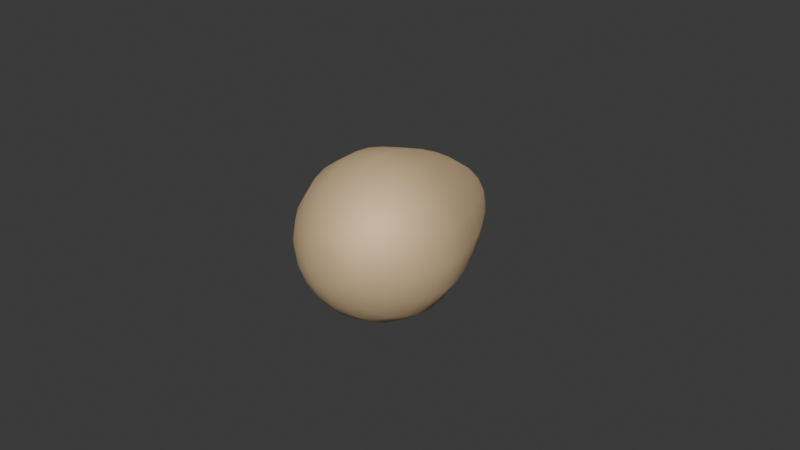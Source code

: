 # Source: Egg.blend  (saved by Blender 4.3.34; exported with 4.5.12 LTS)
import bpy
from mathutils import Matrix  # noqa: F401  (used for matrix-valued properties, if any)

bpy.ops.wm.read_factory_settings(use_empty=True)
scene = bpy.context.scene
scene.name = 'Scene'

# ---- collections
col_collection = bpy.data.collections.new('Collection'); scene.collection.children.link(col_collection)

# ---- materials (node trees are filled in below, after node groups)
mat_egg_material = bpy.data.materials.new('Egg Material')
mat_egg_material.diffuse_color = (0.872, 0.6424, 0.3761, 1.0)
mat_egg_material.roughness = 0.7488
mat_egg_material.specular_intensity = 1.0
mat_egg_material.metallic = 0.5

# ---- material node trees
mat_egg_material.use_nodes = True; mat_egg_material.node_tree.nodes.clear()
_N = mat_egg_material.node_tree.nodes; _L = mat_egg_material.node_tree.links
n0 = _N.new('ShaderNodeBsdfPrincipled'); n0.name = 'Principled BSDF'; n0.location = (10, 300)
n0.inputs[0].default_value = (0.872, 0.6424, 0.3761, 1.0)
n0.inputs[1].default_value = 0.5
n0.inputs[2].default_value = 0.7488
n0.inputs[13].default_value = 1.0
n0.inputs[27].default_value = (0.0, 0.0, 0.0, 1.0)
n0.inputs[28].default_value = 1.0
n1 = _N.new('ShaderNodeOutputMaterial'); n1.name = 'Material Output'; n1.location = (300, 300)
n2 = _N.new('ShaderNodeNormalMap'); n2.name = 'Normal Map'; n2.location = (-300, -300)
n2.label = 'Normal/Map'
_L.new(n0.outputs[0], n1.inputs[0])
_L.new(n2.outputs[0], n0.inputs[5])
n1.is_active_output = True

# ---- world
world_world = bpy.data.worlds.new('World'); scene.world = world_world
world_world.use_nodes = True; world_world.node_tree.nodes.clear()
_N = world_world.node_tree.nodes; _L = world_world.node_tree.links
n0 = _N.new('ShaderNodeOutputWorld'); n0.name = 'World Output'; n0.location = (300, 300)
n1 = _N.new('ShaderNodeBackground'); n1.name = 'Background'; n1.location = (10, 300)
n1.inputs[0].default_value = (0.05088, 0.05088, 0.05088, 1.0)
_L.new(n1.outputs[0], n0.inputs[0])
n0.is_active_output = True
world_world.color = (0.05088, 0.05088, 0.05088)
world_world.sun_shadow_jitter_overblur = 0.0

# ---- meshes
me_mesh = bpy.data.meshes.new('Mesh')
me_mesh.from_pydata([(0.006982, -0.02527, -0.006982), (-2.592e-11, -0.02527, -0.009874), (-0.006982, -0.02527, -0.006982), (-0.009874, -0.02527, 3.039e-09), (-0.006982, -0.02527, 0.006982), (3.889e-11, -0.02527, 0.009874), (0.006982, -0.02527, 0.006982), (0.009874, -0.02527, 2.987e-09), (0.01265, -0.01951, -0.01265), (0.0, -0.01951, -0.01789), (-0.01265, -0.01951, -0.01265), (-0.01789, -0.01951, 2.326e-09), (-0.01265, -0.01951, 0.01265), (1.296e-10, -0.01951, 0.01789), (0.01265, -0.01951, 0.01265), (0.01789, -0.01951, 2.559e-09), (0.01653, -0.01091, -0.01653), (0.0, -0.01091, -0.02338), (-0.01653, -0.01091, -0.01653), (-0.02338, -0.01091, 1.301e-09), (-0.01653, -0.01091, 0.01653), (2.333e-10, -0.01091, 0.02338), (0.01653, -0.01091, 0.01653), (0.02338, -0.01091, 1.534e-09), (0.01789, -0.0009335, -0.01789), (0.0, -0.0009335, -0.02531), (-0.01789, -0.0009335, -0.01789), (-0.02531, -0.0009335, 1.113e-10), (-0.01789, -0.0009335, 0.01789), (2.592e-11, -0.0009335, 0.02531), (0.01789, -0.0009335, 0.01789), (0.02531, -0.0009335, 1.372e-10), (0.01653, 0.00957, -0.01653), (0.0, 0.00957, -0.02338), (-0.01653, 0.00957, -0.01653), (-0.02338, 0.00957, -1.141e-09), (-0.01653, 0.00957, 0.01653), (3.37e-10, 0.00957, 0.02338), (0.01653, 0.00957, 0.01653), (0.02338, 0.00957, -9.205e-10), (0.01265, 0.02303, -0.01265), (0.0, 0.02303, -0.01789), (-0.01265, 0.02303, -0.01265), (-0.01789, 0.02303, -2.746e-09), (-0.01265, 0.02303, 0.01265), (1.037e-10, 0.02303, 0.01789), (0.01265, 0.02303, 0.01265), (0.01789, 0.02303, -2.642e-09), (0.007284, 0.03498, -0.007284), (0.0, 0.03498, -0.0103), (-0.007284, 0.03498, -0.007284), (-0.0103, 0.03498, -4.17e-09), (-0.007284, 0.03498, 0.007284), (0.0, 0.03498, 0.0103), (0.007284, 0.03498, 0.007284), (0.0103, 0.03498, -4.17e-09), (3.889e-11, -0.02745, 3.298e-09), (2.592e-11, 0.04096, -4.864e-09), (0.003557, 0.03908, -0.003557), (2.592e-11, 0.03908, -0.005031), (-0.003557, 0.03908, -0.003557), (-0.005031, 0.03908, -4.684e-09), (-0.003557, 0.03908, 0.003557), (-2.592e-11, 0.03908, 0.005031), (0.003557, 0.03908, 0.003557), (0.005031, 0.03908, -4.632e-09), (-0.02153, 0.00957, 0.008919), (3.111e-10, 0.004073, 0.02482), (-0.008919, 0.00957, 0.02153), (0.01755, 0.004073, 0.01755), (0.008919, 0.00957, 0.02153), (0.02482, 0.004073, -1.744e-10), (0.02153, 0.00957, 0.008919), (0.02153, 0.00957, -0.008919), (0.0, 0.01611, -0.02104), (0.006827, 0.02303, -0.01648), (0.01488, 0.01611, -0.01488), (-0.01488, 0.01611, -0.01488), (-0.006827, 0.02303, -0.01648), (-0.02104, 0.01611, -1.92e-09), (-0.01648, 0.02303, -0.006827), (-0.01488, 0.01611, 0.01488), (-0.01648, 0.02303, 0.006827), (1.555e-10, 0.01611, 0.02104), (-0.006827, 0.02303, 0.01648), (0.01488, 0.01611, 0.01488), (0.006827, 0.02303, 0.01648), (0.02104, 0.01611, -1.713e-09), (0.01648, 0.02303, 0.006827), (0.01648, 0.02303, -0.006827), (0.0, 0.0297, -0.01406), (0.00393, 0.03498, -0.009488), (0.00994, 0.0297, -0.00994), (-0.00994, 0.0297, -0.00994), (-0.00393, 0.03498, -0.009488), (-0.01406, 0.0297, -3.541e-09), (-0.009488, 0.03498, -0.00393), (-0.00994, 0.0297, 0.00994), (-0.009488, 0.03498, 0.00393), (5.185e-11, 0.0297, 0.01406), (-0.00393, 0.03498, 0.009488), (0.00994, 0.0297, 0.00994), (0.00393, 0.03498, 0.009488), (0.01406, 0.0297, -3.437e-09), (0.009488, 0.03498, 0.00393), (0.009488, 0.03498, -0.00393), (0.004026, -0.02667, -0.004026), (0.0, -0.02667, -0.005694), (-0.004026, -0.02667, -0.004026), (-0.005694, -0.02667, 3.179e-09), (-0.004026, -0.02667, 0.004026), (0.0, -0.02667, 0.005694), (0.004026, -0.02667, 0.004026), (0.005694, -0.02667, 3.179e-09), (0.001962, 0.03903, -0.004736), (0.0, 0.04014, -0.002847), (0.002013, 0.04014, -0.002013), (-0.001962, 0.03903, -0.004736), (-0.002013, 0.04014, -0.002013), (-0.004736, 0.03903, -0.001962), (-0.002847, 0.04014, -4.785e-09), (-0.004736, 0.03903, 0.001962), (-0.002013, 0.04014, 0.002013), (-0.001962, 0.03903, 0.004736), (0.0, 0.04014, 0.002847), (0.001962, 0.03903, 0.004736), (0.002013, 0.04014, 0.002013), (0.004736, 0.03903, 0.001962), (0.002847, 0.04014, -4.785e-09), (0.004736, 0.03903, -0.001962), (0.0, 0.03773, -0.007404), (0.005236, 0.03773, -0.005236), (-0.005236, 0.03773, -0.005236), (-0.007404, 0.03773, -4.498e-09), (-0.005236, 0.03773, 0.005236), (0.0, 0.03773, 0.007404), (0.005236, 0.03773, 0.005236), (0.007404, 0.03773, -4.498e-09), (0.003851, -0.02523, -0.009298), (0.0, -0.02283, -0.01406), (0.006827, -0.01951, -0.01648), (0.00994, -0.02283, -0.00994), (-0.003851, -0.02523, -0.009298), (-0.00994, -0.02283, -0.00994), (-0.006827, -0.01951, -0.01648), (-0.009298, -0.02523, -0.003851), (-0.01406, -0.02283, 2.722e-09), (-0.01648, -0.01951, -0.006827), (-0.009298, -0.02523, 0.003851), (-0.00994, -0.02283, 0.00994), (-0.01648, -0.01951, 0.006827), (-0.003851, -0.02523, 0.009298), (5.185e-11, -0.02283, 0.01406), (-0.006827, -0.01951, 0.01648), (0.003851, -0.02523, 0.009298), (0.00994, -0.02283, 0.00994), (0.006827, -0.01951, 0.01648), (0.009298, -0.02523, 0.003851), (0.01406, -0.02283, 2.825e-09), (0.01648, -0.01951, 0.006827), (0.009298, -0.02523, -0.003851), (0.01648, -0.01951, -0.006827), (0.0, -0.01548, -0.02104), (0.008919, -0.01091, -0.02153), (0.01488, -0.01548, -0.01488), (-0.01488, -0.01548, -0.01488), (-0.008919, -0.01091, -0.02153), (-0.02104, -0.01548, 1.845e-09), (-0.02153, -0.01091, -0.008919), (-0.01488, -0.01548, 0.01488), (-0.02153, -0.01091, 0.008919), (2.074e-10, -0.01548, 0.02104), (-0.008919, -0.01091, 0.02153), (0.01488, -0.01548, 0.01488), (0.008919, -0.01091, 0.02153), (0.02104, -0.01548, 2.052e-09), (0.02153, -0.01091, 0.008919), (0.02153, -0.01091, -0.008919), (-1.037e-10, -0.005996, -0.02482), (0.009654, -0.0009335, -0.02331), (0.01755, -0.005996, -0.01755), (-0.01755, -0.005996, -0.01755), (-0.009654, -0.0009335, -0.02331), (-0.02482, -0.005996, 8.185e-10), (-0.02331, -0.0009335, -0.009654), (-0.01755, -0.005996, 0.01755), (-0.02331, -0.0009335, 0.009654), (3.111e-10, -0.005996, 0.02482), (-0.009654, -0.0009335, 0.02331), (0.01755, -0.005996, 0.01755), (0.009654, -0.0009335, 0.02331), (0.02482, -0.005996, 1.026e-09), (0.02331, -0.0009335, 0.009654), (0.02331, -0.0009335, -0.009654), (-1.037e-10, 0.004073, -0.02482), (0.008919, 0.00957, -0.02153), (0.01755, 0.004073, -0.01755), (-0.01755, 0.004073, -0.01755), (-0.008919, 0.00957, -0.02153), (-0.02482, 0.004073, -3.818e-10), (-0.02153, 0.00957, -0.008919), (-0.01755, 0.004073, 0.01755), (0.005363, -0.02283, -0.01295), (-0.005363, -0.02283, -0.01295), (-0.01295, -0.02283, -0.005363), (-0.01295, -0.02283, 0.005363), (-0.005363, -0.02283, 0.01295), (0.005363, -0.02283, 0.01295), (0.01295, -0.02283, 0.005363), (0.01295, -0.02283, -0.005363), (0.008026, -0.01548, -0.01938), (-0.008026, -0.01548, -0.01938), (-0.01938, -0.01548, -0.008026), (-0.01938, -0.01548, 0.008026), (-0.008026, -0.01548, 0.01938), (0.008026, -0.01548, 0.01938), (0.01938, -0.01548, 0.008026), (0.01938, -0.01548, -0.008026), (0.009467, -0.005996, -0.02286), (-0.009467, -0.005996, -0.02286), (-0.02286, -0.005996, -0.009467), (-0.02286, -0.005996, 0.009467), (-0.009467, -0.005996, 0.02286), (0.009467, -0.005996, 0.02286), (0.02286, -0.005996, 0.009467), (0.02286, -0.005996, -0.009467), (0.009467, 0.004073, -0.02286), (-0.009467, 0.004073, -0.02286), (-0.02286, 0.004073, -0.009467), (-0.02286, 0.004073, 0.009467), (-0.009467, 0.004073, 0.02286), (0.009467, 0.004073, 0.02286), (0.02286, 0.004073, 0.009467), (0.02286, 0.004073, -0.009467), (0.008026, 0.01611, -0.01938), (-0.008026, 0.01611, -0.01938), (-0.01938, 0.01611, -0.008026), (-0.01938, 0.01611, 0.008026), (-0.008026, 0.01611, 0.01938), (0.008026, 0.01611, 0.01938), (0.01938, 0.01611, 0.008026), (0.01938, 0.01611, -0.008026), (0.005363, 0.0297, -0.01295), (-0.005363, 0.0297, -0.01295), (-0.01295, 0.0297, -0.005363), (-0.01295, 0.0297, 0.005363), (-0.005363, 0.0297, 0.01295), (0.005363, 0.0297, 0.01295), (0.01295, 0.0297, 0.005363), (0.01295, 0.0297, -0.005363), (0.002511, -0.02649, -0.006062), (-0.002511, -0.02649, -0.006062), (-0.006062, -0.02649, -0.002511), (-0.006062, -0.02649, 0.002511), (-0.002511, -0.02649, 0.006062), (0.002511, -0.02649, 0.006062), (0.006062, -0.02649, 0.002511), (0.006062, -0.02649, -0.002511), (0.001255, 0.03995, -0.003031), (-0.001255, 0.03995, -0.003031), (-0.003031, 0.03995, -0.001255), (-0.003031, 0.03995, 0.001255), (-0.001255, 0.03995, 0.003031), (0.001255, 0.03995, 0.003031), (0.003031, 0.03995, 0.001255), (0.003031, 0.03995, -0.001255), (0.002825, 0.03773, -0.006819), (-0.002825, 0.03773, -0.006819), (-0.006819, 0.03773, -0.002825), (-0.006819, 0.03773, 0.002825), (-0.002825, 0.03773, 0.006819), (0.002825, 0.03773, 0.006819), (0.006819, 0.03773, 0.002825), (0.006819, 0.03773, -0.002825)], [], [(0, 138, 202, 141), (138, 1, 139, 202), (202, 139, 9, 140), (141, 202, 140, 8), (1, 142, 203, 139), (142, 2, 143, 203), (203, 143, 10, 144), (139, 203, 144, 9), (2, 145, 204, 143), (145, 3, 146, 204), (204, 146, 11, 147), (143, 204, 147, 10), (3, 148, 205, 146), (148, 4, 149, 205), (205, 149, 12, 150), (146, 205, 150, 11), (4, 151, 206, 149), (151, 5, 152, 206), (206, 152, 13, 153), (149, 206, 153, 12), (5, 154, 207, 152), (154, 6, 155, 207), (207, 155, 14, 156), (152, 207, 156, 13), (6, 157, 208, 155), (157, 7, 158, 208), (208, 158, 15, 159), (155, 208, 159, 14), (7, 160, 209, 158), (160, 0, 141, 209), (209, 141, 8, 161), (158, 209, 161, 15), (8, 140, 210, 164), (140, 9, 162, 210), (210, 162, 17, 163), (164, 210, 163, 16), (9, 144, 211, 162), (144, 10, 165, 211), (211, 165, 18, 166), (162, 211, 166, 17), (10, 147, 212, 165), (147, 11, 167, 212), (212, 167, 19, 168), (165, 212, 168, 18), (11, 150, 213, 167), (150, 12, 169, 213), (213, 169, 20, 170), (167, 213, 170, 19), (12, 153, 214, 169), (153, 13, 171, 214), (214, 171, 21, 172), (169, 214, 172, 20), (13, 156, 215, 171), (156, 14, 173, 215), (215, 173, 22, 174), (171, 215, 174, 21), (14, 159, 216, 173), (159, 15, 175, 216), (216, 175, 23, 176), (173, 216, 176, 22), (15, 161, 217, 175), (161, 8, 164, 217), (217, 164, 16, 177), (175, 217, 177, 23), (16, 163, 218, 180), (163, 17, 178, 218), (218, 178, 25, 179), (180, 218, 179, 24), (17, 166, 219, 178), (166, 18, 181, 219), (219, 181, 26, 182), (178, 219, 182, 25), (18, 168, 220, 181), (168, 19, 183, 220), (220, 183, 27, 184), (181, 220, 184, 26), (19, 170, 221, 183), (170, 20, 185, 221), (221, 185, 28, 186), (183, 221, 186, 27), (20, 172, 222, 185), (172, 21, 187, 222), (222, 187, 29, 188), (185, 222, 188, 28), (21, 174, 223, 187), (174, 22, 189, 223), (223, 189, 30, 190), (187, 223, 190, 29), (22, 176, 224, 189), (176, 23, 191, 224), (224, 191, 31, 192), (189, 224, 192, 30), (23, 177, 225, 191), (177, 16, 180, 225), (225, 180, 24, 193), (191, 225, 193, 31), (24, 179, 226, 196), (179, 25, 194, 226), (226, 194, 33, 195), (196, 226, 195, 32), (25, 182, 227, 194), (182, 26, 197, 227), (227, 197, 34, 198), (194, 227, 198, 33), (26, 184, 228, 197), (184, 27, 199, 228), (228, 199, 35, 200), (197, 228, 200, 34), (27, 186, 229, 199), (186, 28, 201, 229), (229, 201, 36, 66), (199, 229, 66, 35), (28, 188, 230, 201), (188, 29, 67, 230), (230, 67, 37, 68), (201, 230, 68, 36), (29, 190, 231, 67), (190, 30, 69, 231), (231, 69, 38, 70), (67, 231, 70, 37), (30, 192, 232, 69), (192, 31, 71, 232), (232, 71, 39, 72), (69, 232, 72, 38), (31, 193, 233, 71), (193, 24, 196, 233), (233, 196, 32, 73), (71, 233, 73, 39), (32, 195, 234, 76), (195, 33, 74, 234), (234, 74, 41, 75), (76, 234, 75, 40), (33, 198, 235, 74), (198, 34, 77, 235), (235, 77, 42, 78), (74, 235, 78, 41), (34, 200, 236, 77), (200, 35, 79, 236), (236, 79, 43, 80), (77, 236, 80, 42), (35, 66, 237, 79), (66, 36, 81, 237), (237, 81, 44, 82), (79, 237, 82, 43), (36, 68, 238, 81), (68, 37, 83, 238), (238, 83, 45, 84), (81, 238, 84, 44), (37, 70, 239, 83), (70, 38, 85, 239), (239, 85, 46, 86), (83, 239, 86, 45), (38, 72, 240, 85), (72, 39, 87, 240), (240, 87, 47, 88), (85, 240, 88, 46), (39, 73, 241, 87), (73, 32, 76, 241), (241, 76, 40, 89), (87, 241, 89, 47), (40, 75, 242, 92), (75, 41, 90, 242), (242, 90, 49, 91), (92, 242, 91, 48), (41, 78, 243, 90), (78, 42, 93, 243), (243, 93, 50, 94), (90, 243, 94, 49), (42, 80, 244, 93), (80, 43, 95, 244), (244, 95, 51, 96), (93, 244, 96, 50), (43, 82, 245, 95), (82, 44, 97, 245), (245, 97, 52, 98), (95, 245, 98, 51), (44, 84, 246, 97), (84, 45, 99, 246), (246, 99, 53, 100), (97, 246, 100, 52), (45, 86, 247, 99), (86, 46, 101, 247), (247, 101, 54, 102), (99, 247, 102, 53), (46, 88, 248, 101), (88, 47, 103, 248), (248, 103, 55, 104), (101, 248, 104, 54), (47, 89, 249, 103), (89, 40, 92, 249), (249, 92, 48, 105), (103, 249, 105, 55), (1, 138, 250, 107), (0, 106, 250, 138), (56, 107, 250, 106), (2, 142, 251, 108), (1, 107, 251, 142), (56, 108, 251, 107), (3, 145, 252, 109), (2, 108, 252, 145), (56, 109, 252, 108), (4, 148, 253, 110), (3, 109, 253, 148), (56, 110, 253, 109), (5, 151, 254, 111), (4, 110, 254, 151), (56, 111, 254, 110), (6, 154, 255, 112), (5, 111, 255, 154), (56, 112, 255, 111), (7, 157, 256, 113), (6, 112, 256, 157), (56, 113, 256, 112), (0, 160, 257, 106), (7, 113, 257, 160), (56, 106, 257, 113), (58, 114, 258, 116), (59, 115, 258, 114), (57, 116, 258, 115), (59, 117, 259, 115), (60, 118, 259, 117), (57, 115, 259, 118), (60, 119, 260, 118), (61, 120, 260, 119), (57, 118, 260, 120), (61, 121, 261, 120), (62, 122, 261, 121), (57, 120, 261, 122), (62, 123, 262, 122), (63, 124, 262, 123), (57, 122, 262, 124), (63, 125, 263, 124), (64, 126, 263, 125), (57, 124, 263, 126), (64, 127, 264, 126), (65, 128, 264, 127), (57, 126, 264, 128), (65, 129, 265, 128), (58, 116, 265, 129), (57, 128, 265, 116), (48, 91, 266, 131), (91, 49, 130, 266), (266, 130, 59, 114), (131, 266, 114, 58), (49, 94, 267, 130), (94, 50, 132, 267), (267, 132, 60, 117), (130, 267, 117, 59), (50, 96, 268, 132), (96, 51, 133, 268), (268, 133, 61, 119), (132, 268, 119, 60), (51, 98, 269, 133), (98, 52, 134, 269), (269, 134, 62, 121), (133, 269, 121, 61), (52, 100, 270, 134), (100, 53, 135, 270), (270, 135, 63, 123), (134, 270, 123, 62), (53, 102, 271, 135), (102, 54, 136, 271), (271, 136, 64, 125), (135, 271, 125, 63), (54, 104, 272, 136), (104, 55, 137, 272), (272, 137, 65, 127), (136, 272, 127, 64), (55, 105, 273, 137), (105, 48, 131, 273), (273, 131, 58, 129), (137, 273, 129, 65)])
me_mesh.polygons.foreach_set('use_smooth', [True] * 272)
_uv = me_mesh.uv_layers.new(name='map1')
_uv.uv.foreach_set('vector', [0.5137, 0.7819, 0.4898, 0.7619, 0.5103, 0.7315, 0.5456, 0.7584, 0.4898, 0.7619, 0.459, 0.7497, 0.4677, 0.7125, 0.5103, 0.7315, 0.5103, 0.7315, 0.4677, 0.7125, 0.4787, 0.6717, 0.5329, 0.6958, 0.5456, 0.7584, 0.5103, 0.7315, 0.5329, 0.6958, 0.5779, 0.7301, 0.459, 0.7497, 0.4279, 0.743, 0.4241, 0.7052, 0.4677, 0.7125, 0.4279, 0.743, 0.4014, 0.7478, 0.3858, 0.7098, 0.4241, 0.7052, 0.4241, 0.7052, 0.3858, 0.7098, 0.3744, 0.6682, 0.4232, 0.6624, 0.4677, 0.7125, 0.4241, 0.7052, 0.4232, 0.6624, 0.4787, 0.6717, 0.3667, 0.715, 0.3425, 0.7221, 0.3342, 0.6868, 0.3687, 0.6746, 0.3425, 0.7221, 0.3168, 0.7403, 0.2975, 0.7107, 0.3342, 0.6868, 0.3342, 0.6868, 0.2975, 0.7107, 0.2743, 0.6776, 0.321, 0.6473, 0.3687, 0.6746, 0.3342, 0.6868, 0.321, 0.6473, 0.3649, 0.6317, 0.3168, 0.7403, 0.2923, 0.7626, 0.2643, 0.7432, 0.2975, 0.7107, 0.2923, 0.7626, 0.2756, 0.7885, 0.239, 0.7792, 0.2643, 0.7432, 0.2643, 0.7432, 0.239, 0.7792, 0.1998, 0.7648, 0.2319, 0.7191, 0.2975, 0.7107, 0.2643, 0.7432, 0.2319, 0.7191, 0.2743, 0.6776, 0.2756, 0.7885, 0.2651, 0.8127, 0.2264, 0.813, 0.239, 0.7792, 0.8138, 0.731, 0.8039, 0.7051, 0.8414, 0.6923, 0.8529, 0.7287, 0.8529, 0.7287, 0.8414, 0.6923, 0.8807, 0.675, 0.8953, 0.7214, 0.239, 0.7792, 0.2264, 0.813, 0.1837, 0.8079, 0.1998, 0.7648, 0.8039, 0.7051, 0.7872, 0.6788, 0.8158, 0.656, 0.8414, 0.6923, 0.7872, 0.6788, 0.7614, 0.6579, 0.7809, 0.6251, 0.8158, 0.656, 0.8158, 0.656, 0.7809, 0.6251, 0.8037, 0.5895, 0.8481, 0.6288, 0.8414, 0.6923, 0.8158, 0.656, 0.8481, 0.6288, 0.8807, 0.675, 0.7614, 0.6579, 0.7338, 0.6422, 0.7415, 0.605, 0.7809, 0.6251, 0.7338, 0.6422, 0.7071, 0.6388, 0.7036, 0.5979, 0.7415, 0.605, 0.7415, 0.605, 0.7036, 0.5979, 0.7053, 0.5548, 0.7535, 0.5639, 0.7809, 0.6251, 0.7415, 0.605, 0.7535, 0.5639, 0.8037, 0.5895, 0.7071, 0.6388, 0.6849, 0.6427, 0.6734, 0.6058, 0.7036, 0.5979, 0.5309, 0.8037, 0.5137, 0.7819, 0.5456, 0.7584, 0.5675, 0.7898, 0.5675, 0.7898, 0.5456, 0.7584, 0.5779, 0.7301, 0.6057, 0.77, 0.5738, 0.8206, 0.5675, 0.7898, 0.6057, 0.77, 0.6137, 0.8093, 0.5779, 0.7301, 0.5329, 0.6958, 0.555, 0.6584, 0.6079, 0.6988, 0.5329, 0.6958, 0.4787, 0.6717, 0.4913, 0.6301, 0.555, 0.6584, 0.555, 0.6584, 0.4913, 0.6301, 0.505, 0.5894, 0.5758, 0.6209, 0.6079, 0.6988, 0.555, 0.6584, 0.5758, 0.6209, 0.6345, 0.6657, 0.4787, 0.6717, 0.4232, 0.6624, 0.426, 0.6192, 0.4913, 0.6301, 0.4232, 0.6624, 0.3744, 0.6682, 0.3687, 0.626, 0.426, 0.6192, 0.426, 0.6192, 0.3687, 0.626, 0.3687, 0.5848, 0.4324, 0.5772, 0.4913, 0.6301, 0.426, 0.6192, 0.4324, 0.5772, 0.505, 0.5894, 0.3649, 0.6317, 0.321, 0.6473, 0.3032, 0.6078, 0.3548, 0.5895, 0.321, 0.6473, 0.2743, 0.6776, 0.2483, 0.6434, 0.3032, 0.6078, 0.3032, 0.6078, 0.2483, 0.6434, 0.2208, 0.6096, 0.2818, 0.5699, 0.3548, 0.5895, 0.3032, 0.6078, 0.2818, 0.5699, 0.3392, 0.5496, 0.2743, 0.6776, 0.2319, 0.7191, 0.1985, 0.6922, 0.2483, 0.6434, 0.2319, 0.7191, 0.1998, 0.7648, 0.1607, 0.746, 0.1985, 0.6922, 0.1985, 0.6922, 0.1607, 0.746, 0.1235, 0.7235, 0.1655, 0.6638, 0.2483, 0.6434, 0.1985, 0.6922, 0.1655, 0.6638, 0.2208, 0.6096, 0.1998, 0.7648, 0.1837, 0.8079, 0.1419, 0.7967, 0.1607, 0.746, 0.8953, 0.7214, 0.8807, 0.675, 0.9187, 0.6541, 0.9359, 0.7086, 0.9359, 0.7086, 0.9187, 0.6541, 0.9541, 0.6305, 0.9732, 0.6912, 0.1607, 0.746, 0.1419, 0.7967, 0.1025, 0.7799, 0.1235, 0.7235, 0.8807, 0.675, 0.8481, 0.6288, 0.8804, 0.5997, 0.9187, 0.6541, 0.8481, 0.6288, 0.8037, 0.5895, 0.8282, 0.5536, 0.8804, 0.5997, 0.8804, 0.5997, 0.8282, 0.5536, 0.8535, 0.5188, 0.9115, 0.5701, 0.9187, 0.6541, 0.8804, 0.5997, 0.9115, 0.5701, 0.9541, 0.6305, 0.8037, 0.5895, 0.7535, 0.5639, 0.7692, 0.5235, 0.8282, 0.5536, 0.7535, 0.5639, 0.7053, 0.5548, 0.7125, 0.5128, 0.7692, 0.5235, 0.7692, 0.5235, 0.7125, 0.5128, 0.7249, 0.4735, 0.7879, 0.4854, 0.8282, 0.5536, 0.7692, 0.5235, 0.7879, 0.4854, 0.8535, 0.5188, 0.6137, 0.8093, 0.6057, 0.77, 0.6406, 0.7457, 0.65, 0.7918, 0.6057, 0.77, 0.5779, 0.7301, 0.6079, 0.6988, 0.6406, 0.7457, 0.6406, 0.7457, 0.6079, 0.6988, 0.6345, 0.6657, 0.6709, 0.7178, 0.1235, 0.4594, 0.06224, 0.4262, 0.07257, 0.3999, 0.1407, 0.4368, 0.6345, 0.6657, 0.5758, 0.6209, 0.5943, 0.5846, 0.6566, 0.6322, 0.5758, 0.6209, 0.505, 0.5894, 0.5192, 0.5512, 0.5943, 0.5846, 0.5943, 0.5846, 0.5192, 0.5512, 0.5333, 0.517, 0.6099, 0.5511, 0.6566, 0.6322, 0.5943, 0.5846, 0.6099, 0.5511, 0.6734, 0.5996, 0.505, 0.5894, 0.4324, 0.5772, 0.4421, 0.5383, 0.5192, 0.5512, 0.4324, 0.5772, 0.3687, 0.5848, 0.3745, 0.5463, 0.4421, 0.5383, 0.4421, 0.5383, 0.3745, 0.5463, 0.3857, 0.5121, 0.4547, 0.5039, 0.5192, 0.5512, 0.4421, 0.5383, 0.4547, 0.5039, 0.5333, 0.517, 0.3392, 0.5496, 0.2818, 0.5699, 0.2576, 0.5353, 0.3185, 0.5137, 0.2818, 0.5699, 0.2208, 0.6096, 0.1929, 0.5774, 0.2576, 0.5353, 0.2576, 0.5353, 0.1929, 0.5774, 0.1656, 0.5481, 0.2317, 0.5052, 0.3185, 0.5137, 0.2576, 0.5353, 0.2317, 0.5052, 0.2937, 0.4832, 0.2208, 0.6096, 0.1655, 0.6638, 0.1341, 0.6349, 0.1929, 0.5774, 0.1655, 0.6638, 0.1235, 0.7235, 0.08955, 0.6983, 0.1341, 0.6349, 0.1341, 0.6349, 0.08955, 0.6983, 0.06024, 0.6715, 0.1057, 0.6068, 0.1929, 0.5774, 0.1341, 0.6349, 0.1057, 0.6068, 0.1656, 0.5481, 0.1235, 0.7235, 0.1025, 0.7799, 0.06733, 0.7581, 0.08955, 0.6983, 0.6719, 0.3836, 0.6047, 0.4221, 0.5856, 0.3942, 0.6569, 0.3533, 0.6569, 0.3533, 0.5856, 0.3942, 0.5658, 0.3618, 0.6385, 0.3201, 0.7175, 0.3048, 0.6569, 0.3533, 0.6385, 0.3201, 0.7003, 0.2706, 0.9541, 0.6305, 0.9115, 0.5701, 0.9401, 0.5411, 0.9852, 0.6052, 0.9115, 0.5701, 0.8535, 0.5188, 0.8784, 0.4866, 0.9401, 0.5411, 0.9401, 0.5411, 0.8784, 0.4866, 0.9022, 0.4583, 0.965, 0.5138, 0.5856, 0.3942, 0.5139, 0.4205, 0.4927, 0.3886, 0.5658, 0.3618, 0.8535, 0.5188, 0.7879, 0.4854, 0.8088, 0.4512, 0.8784, 0.4866, 0.7879, 0.4854, 0.7249, 0.4735, 0.7419, 0.4386, 0.8088, 0.4512, 0.2314, 0.433, 0.1591, 0.4085, 0.1781, 0.3756, 0.2518, 0.4006, 0.8784, 0.4866, 0.8088, 0.4512, 0.8311, 0.4221, 0.9022, 0.4583, 0.1407, 0.4368, 0.07257, 0.3999, 0.08684, 0.3693, 0.1591, 0.4085, 0.07257, 0.3999, 0.01439, 0.3556, 0.02509, 0.3223, 0.08684, 0.3693, 0.08684, 0.3693, 0.02509, 0.3223, 0.04143, 0.2877, 0.1044, 0.3356, 0.1591, 0.4085, 0.08684, 0.3693, 0.1044, 0.3356, 0.1781, 0.3756, 0.04143, 0.2877, 5.282e-10, 0.2387, 0.02223, 0.2052, 0.06285, 0.2532, 0.6099, 0.5511, 0.5333, 0.517, 0.5467, 0.4884, 0.6218, 0.5218, 0.6218, 0.5218, 0.5467, 0.4884, 0.5611, 0.4616, 0.6318, 0.4931, 0.06285, 0.2532, 0.02223, 0.2052, 0.05293, 0.1698, 0.09121, 0.2151, 0.5333, 0.517, 0.4547, 0.5039, 0.4696, 0.4755, 0.5467, 0.4884, 0.4547, 0.5039, 0.3857, 0.5121, 0.4021, 0.4835, 0.4696, 0.4755, 1.0, 0.2562, 0.9462, 0.3124, 0.9376, 0.2827, 0.9883, 0.2298, 0.5467, 0.4884, 0.4696, 0.4755, 0.4884, 0.4494, 0.5611, 0.4616, 0.2937, 0.4832, 0.2317, 0.5052, 0.2049, 0.481, 0.2658, 0.4594, 0.2317, 0.5052, 0.1656, 0.5481, 0.1401, 0.523, 0.2049, 0.481, 0.2049, 0.481, 0.1401, 0.523, 0.1135, 0.499, 0.1746, 0.4594, 0.9462, 0.3124, 0.8722, 0.3451, 0.8678, 0.3136, 0.9376, 0.2827, 0.1656, 0.5481, 0.1057, 0.6068, 0.08138, 0.5806, 0.1401, 0.523, 0.1057, 0.6068, 0.06024, 0.6715, 0.03682, 0.644, 0.08138, 0.5806, 0.7175, 0.1876, 0.678, 0.2367, 0.6488, 0.1993, 0.6859, 0.1531, 0.1401, 0.523, 0.08138, 0.5806, 0.0582, 0.5532, 0.1135, 0.499, 0.7003, 0.2706, 0.6385, 0.3201, 0.6174, 0.2852, 0.678, 0.2367, 0.6385, 0.3201, 0.5658, 0.3618, 0.5461, 0.3261, 0.6174, 0.2852, 0.6174, 0.2852, 0.5461, 0.3261, 0.5245, 0.2835, 0.5917, 0.245, 0.678, 0.2367, 0.6174, 0.2852, 0.5917, 0.245, 0.6488, 0.1993, 0.5658, 0.3618, 0.4927, 0.3886, 0.4745, 0.3524, 0.5461, 0.3261, 0.965, 0.5138, 0.9022, 0.4583, 0.9236, 0.435, 0.9852, 0.4895, 0.4745, 0.3524, 0.4131, 0.3613, 0.3991, 0.3167, 0.457, 0.3083, 0.5461, 0.3261, 0.4745, 0.3524, 0.457, 0.3083, 0.5245, 0.2835, 0.3146, 0.4081, 0.2518, 0.4006, 0.2692, 0.3639, 0.3308, 0.3713, 0.2518, 0.4006, 0.1781, 0.3756, 0.1969, 0.3394, 0.2692, 0.3639, 0.2692, 0.3639, 0.1969, 0.3394, 0.2175, 0.2963, 0.2856, 0.3194, 0.3308, 0.3713, 0.2692, 0.3639, 0.2856, 0.3194, 0.3436, 0.3264, 0.1781, 0.3756, 0.1044, 0.3356, 0.1246, 0.3002, 0.1969, 0.3394, 0.1044, 0.3356, 0.04143, 0.2877, 0.06285, 0.2532, 0.1246, 0.3002, 0.1246, 0.3002, 0.06285, 0.2532, 0.09121, 0.2151, 0.1494, 0.2594, 0.1969, 0.3394, 0.1246, 0.3002, 0.1494, 0.2594, 0.2175, 0.2963, 0.09121, 0.2151, 0.05293, 0.1698, 0.09391, 0.1289, 0.1283, 0.1697, 0.6318, 0.4931, 0.5611, 0.4616, 0.5778, 0.4331, 0.6415, 0.4614, 0.09391, 0.1289, 0.08111, 0.09334, 0.1311, 0.0564, 0.142, 0.08666, 0.1283, 0.1697, 0.09391, 0.1289, 0.142, 0.08666, 0.1713, 0.1213, 0.5611, 0.4616, 0.4884, 0.4494, 0.5125, 0.4221, 0.5778, 0.4331, 0.9883, 0.2298, 0.9376, 0.2827, 0.9241, 0.2437, 0.9697, 0.1961, 0.9697, 0.1961, 0.9241, 0.2437, 0.9063, 0.1984, 0.9451, 0.1579, 0.9927, 0.1371, 0.9697, 0.1961, 0.9451, 0.1579, 0.9647, 0.1077, 0.9376, 0.2827, 0.8678, 0.3136, 0.8613, 0.2714, 0.9241, 0.2437, 0.8678, 0.3136, 0.7906, 0.3194, 0.7918, 0.2767, 0.8613, 0.2714, 0.8613, 0.2714, 0.7918, 0.2767, 0.7938, 0.2264, 0.8529, 0.2219, 0.9241, 0.2437, 0.8613, 0.2714, 0.8529, 0.2219, 0.9063, 0.1984, 0.7906, 0.3194, 0.7175, 0.2975, 0.726, 0.2569, 0.7918, 0.2767, 0.6859, 0.1531, 0.6488, 0.1993, 0.6105, 0.1547, 0.644, 0.1132, 0.644, 0.1132, 0.6105, 0.1547, 0.5664, 0.1075, 0.5949, 0.07211, 0.7918, 0.2767, 0.726, 0.2569, 0.7378, 0.2096, 0.7938, 0.2264, 0.6488, 0.1993, 0.5917, 0.245, 0.5592, 0.1959, 0.6105, 0.1547, 0.5917, 0.245, 0.5245, 0.2835, 0.4987, 0.2306, 0.5592, 0.1959, 0.5592, 0.1959, 0.4987, 0.2306, 0.4713, 0.172, 0.5227, 0.1424, 0.6105, 0.1547, 0.5592, 0.1959, 0.5227, 0.1424, 0.5664, 0.1075, 0.5245, 0.2835, 0.457, 0.3083, 0.438, 0.2528, 0.4987, 0.2306, 0.457, 0.3083, 0.3991, 0.3167, 0.3859, 0.2604, 0.438, 0.2528, 0.438, 0.2528, 0.3859, 0.2604, 0.3754, 0.1973, 0.4197, 0.1909, 0.4987, 0.2306, 0.438, 0.2528, 0.4197, 0.1909, 0.4713, 0.172, 0.3436, 0.3264, 0.2856, 0.3194, 0.3032, 0.2635, 0.3555, 0.2697, 0.2856, 0.3194, 0.2175, 0.2963, 0.242, 0.2427, 0.3032, 0.2635, 0.3032, 0.2635, 0.242, 0.2427, 0.2679, 0.1835, 0.32, 0.2011, 0.3555, 0.2697, 0.3032, 0.2635, 0.32, 0.2011, 0.3645, 0.2064, 0.2175, 0.2963, 0.1494, 0.2594, 0.1807, 0.2095, 0.242, 0.2427, 0.1494, 0.2594, 0.09121, 0.2151, 0.1283, 0.1697, 0.1807, 0.2095, 0.1807, 0.2095, 0.1283, 0.1697, 0.1713, 0.1213, 0.2158, 0.1552, 0.242, 0.2427, 0.1807, 0.2095, 0.2158, 0.1552, 0.2679, 0.1835, 0.1713, 0.1213, 0.142, 0.08666, 0.1939, 0.04734, 0.217, 0.07455, 0.142, 0.08666, 0.1311, 0.0564, 0.1854, 0.02357, 0.1939, 0.04734, 0.1939, 0.04734, 0.1854, 0.02357, 0.2339, 6.709e-09, 0.2401, 0.01742, 0.217, 0.07455, 0.1939, 0.04734, 0.2401, 0.01742, 0.257, 0.03737, 0.9647, 0.1077, 0.9451, 0.1579, 0.9155, 0.1181, 0.9309, 0.07866, 0.9451, 0.1579, 0.9063, 0.1984, 0.885, 0.1499, 0.9155, 0.1181, 0.9155, 0.1181, 0.885, 0.1499, 0.8645, 0.1072, 0.8868, 0.08393, 0.9309, 0.07866, 0.9155, 0.1181, 0.8868, 0.08393, 0.8981, 0.05504, 0.9063, 0.1984, 0.8529, 0.2219, 0.8431, 0.1684, 0.885, 0.1499, 0.8529, 0.2219, 0.7938, 0.2264, 0.7967, 0.172, 0.8431, 0.1684, 0.8431, 0.1684, 0.7967, 0.172, 0.7997, 0.1234, 0.8337, 0.1208, 0.885, 0.1499, 0.8431, 0.1684, 0.8337, 0.1208, 0.8645, 0.1072, 0.7938, 0.2264, 0.7378, 0.2096, 0.7527, 0.1587, 0.7967, 0.172, 0.5949, 0.07211, 0.5664, 0.1075, 0.5196, 0.06184, 0.542, 0.03407, 0.7527, 0.1587, 0.7175, 0.1319, 0.7417, 0.09409, 0.7675, 0.1137, 0.7967, 0.172, 0.7527, 0.1587, 0.7675, 0.1137, 0.7997, 0.1234, 0.5664, 0.1075, 0.5227, 0.1424, 0.4853, 0.08932, 0.5196, 0.06184, 0.5227, 0.1424, 0.4713, 0.172, 0.4449, 0.1125, 0.4853, 0.08932, 0.4853, 0.08932, 0.4449, 0.1125, 0.4239, 0.06277, 0.4535, 0.04578, 0.5196, 0.06184, 0.4853, 0.08932, 0.4535, 0.04578, 0.4787, 0.02564, 0.4713, 0.172, 0.4197, 0.1909, 0.4043, 0.1274, 0.4449, 0.1125, 0.4197, 0.1909, 0.3754, 0.1973, 0.3695, 0.1324, 0.4043, 0.1274, 0.4043, 0.1274, 0.3695, 0.1324, 0.3687, 0.07736, 0.3942, 0.07368, 0.4449, 0.1125, 0.4043, 0.1274, 0.3942, 0.07368, 0.4239, 0.06277, 0.3645, 0.2064, 0.32, 0.2011, 0.3338, 0.1373, 0.3687, 0.1414, 0.32, 0.2011, 0.2679, 0.1835, 0.2929, 0.1234, 0.3338, 0.1373, 0.3338, 0.1373, 0.2929, 0.1234, 0.3126, 0.07315, 0.3426, 0.08333, 0.3687, 0.1414, 0.3338, 0.1373, 0.3426, 0.08333, 0.3682, 0.08638, 0.2679, 0.1835, 0.2158, 0.1552, 0.2519, 0.1012, 0.2929, 0.1234, 0.2158, 0.1552, 0.1713, 0.1213, 0.217, 0.07455, 0.2519, 0.1012, 0.2519, 0.1012, 0.217, 0.07455, 0.257, 0.03737, 0.2826, 0.05688, 0.2929, 0.1234, 0.2519, 0.1012, 0.2826, 0.05688, 0.3126, 0.07315, 0.459, 0.7497, 0.4898, 0.7619, 0.4739, 0.7834, 0.4531, 0.7803, 0.5137, 0.7819, 0.4846, 0.7989, 0.4739, 0.7834, 0.4898, 0.7619, 0.4481, 0.815, 0.4531, 0.7803, 0.4739, 0.7834, 0.4846, 0.7989, 0.4014, 0.7478, 0.4279, 0.743, 0.4336, 0.7711, 0.4199, 0.7792, 0.459, 0.7497, 0.4531, 0.7803, 0.4336, 0.7711, 0.4279, 0.743, 0.4481, 0.815, 0.4199, 0.7792, 0.4336, 0.7711, 0.4531, 0.7803, 0.3168, 0.7403, 0.3425, 0.7221, 0.3454, 0.7487, 0.3305, 0.7643, 0.4014, 0.7478, 0.4199, 0.7792, 0.4033, 0.781, 0.3814, 0.7582, 0.4481, 0.815, 0.4045, 0.7962, 0.4033, 0.781, 0.4199, 0.7792, 0.2756, 0.7885, 0.2923, 0.7626, 0.3126, 0.7752, 0.3068, 0.7921, 0.3168, 0.7403, 0.3305, 0.7643, 0.3126, 0.7752, 0.2923, 0.7626, 0.3433, 0.791, 0.3068, 0.7921, 0.3126, 0.7752, 0.3305, 0.7643, 0.8039, 0.7051, 0.8138, 0.731, 0.7829, 0.7287, 0.7711, 0.7125, 0.2756, 0.7885, 0.3068, 0.7921, 0.2949, 0.8078, 0.2651, 0.8127, 0.7315, 0.717, 0.7711, 0.7125, 0.7829, 0.7287, 0.7745, 0.74, 0.7614, 0.6579, 0.7872, 0.6788, 0.7656, 0.6946, 0.7466, 0.6853, 0.8039, 0.7051, 0.7711, 0.7125, 0.7656, 0.6946, 0.7872, 0.6788, 0.7315, 0.717, 0.7466, 0.6853, 0.7656, 0.6946, 0.7711, 0.7125, 0.7071, 0.6388, 0.7338, 0.6422, 0.7308, 0.6707, 0.7153, 0.6743, 0.7614, 0.6579, 0.7466, 0.6853, 0.7308, 0.6707, 0.7338, 0.6422, 0.7315, 0.717, 0.7153, 0.6743, 0.7308, 0.6707, 0.7466, 0.6853, 0.5137, 0.7819, 0.5309, 0.8037, 0.5007, 0.8107, 0.4846, 0.7989, 0.7071, 0.6388, 0.7153, 0.6743, 0.6989, 0.6711, 0.6849, 0.6427, 0.4481, 0.815, 0.4846, 0.7989, 0.5007, 0.8107, 0.4961, 0.8241, 0.8443, 0.006417, 0.8525, 0.01969, 0.8371, 0.01993, 0.8293, 0.0126, 0.8528, 0.03456, 0.8341, 0.02852, 0.8371, 0.01993, 0.8525, 0.01969, 0.8099, 0.02279, 0.8293, 0.0126, 0.8371, 0.01993, 0.8341, 0.02852, 0.8528, 0.03456, 0.8481, 0.04926, 0.8343, 0.03886, 0.8341, 0.02852, 0.8364, 0.06005, 0.8248, 0.04295, 0.8343, 0.03886, 0.8481, 0.04926, 0.8099, 0.02279, 0.8341, 0.02852, 0.8343, 0.03886, 0.8248, 0.04295, 0.8364, 0.06005, 0.8216, 0.06767, 0.8173, 0.05064, 0.8248, 0.04295, 0.8047, 0.06795, 0.8069, 0.04742, 0.8173, 0.05064, 0.8216, 0.06767, 0.8099, 0.02279, 0.8248, 0.04295, 0.8173, 0.05064, 0.8069, 0.04742, 0.8047, 0.06795, 0.7885, 0.06413, 0.7962, 0.04837, 0.8069, 0.04742, 0.7764, 0.05363, 0.7909, 0.03932, 0.7962, 0.04837, 0.7885, 0.06413, 0.8099, 0.02279, 0.8069, 0.04742, 0.7962, 0.04837, 0.7909, 0.03932, 0.7764, 0.05363, 0.7682, 0.04072, 0.7832, 0.03339, 0.7909, 0.03932, 0.7679, 0.02549, 0.7861, 0.02339, 0.7832, 0.03339, 0.7682, 0.04072, 0.8099, 0.02279, 0.7909, 0.03932, 0.7832, 0.03339, 0.7861, 0.02339, 0.4075, 0.01534, 0.3928, 0.02151, 0.3944, 0.006384, 0.4031, -1.936e-08, 0.7843, 1.763e-08, 0.7954, 0.008966, 0.786, 0.01446, 0.7726, 0.01114, 0.8099, 0.02279, 0.7861, 0.02339, 0.786, 0.01446, 0.7954, 0.008966, 0.3551, 0.03179, 0.3427, 0.03114, 0.3408, 0.01606, 0.3472, 0.01355, 0.3279, 0.02532, 0.3319, 0.009888, 0.3408, 0.01606, 0.3427, 0.03114, 0.8099, 0.02279, 0.7954, 0.008966, 0.803, 0.002682, 0.8133, 0.004496, 0.3279, 0.02532, 0.3128, 0.01794, 0.3216, 0.00761, 0.3319, 0.009888, 0.3008, 0.007851, 0.3165, -4.423e-09, 0.3216, 0.00761, 0.3128, 0.01794, 0.8099, 0.02279, 0.8133, 0.004496, 0.8241, 0.004946, 0.8293, 0.0126, 0.257, 0.03737, 0.2401, 0.01742, 0.2708, 0.003383, 0.2829, 0.01772, 0.8956, 0.02468, 0.8981, 0.05504, 0.8731, 0.04187, 0.8713, 0.02005, 0.8713, 0.02005, 0.8731, 0.04187, 0.8528, 0.03456, 0.8525, 0.01969, 0.8606, 0.0004475, 0.8713, 0.02005, 0.8525, 0.01969, 0.8443, 0.006417, 0.8981, 0.05504, 0.8868, 0.08393, 0.865, 0.06264, 0.8731, 0.04187, 0.8868, 0.08393, 0.8645, 0.1072, 0.8489, 0.07938, 0.865, 0.06264, 0.865, 0.06264, 0.8489, 0.07938, 0.8364, 0.06005, 0.8481, 0.04926, 0.8731, 0.04187, 0.865, 0.06264, 0.8481, 0.04926, 0.8528, 0.03456, 0.8645, 0.1072, 0.8337, 0.1208, 0.8268, 0.08914, 0.8489, 0.07938, 0.8337, 0.1208, 0.7997, 0.1234, 0.8024, 0.09101, 0.8268, 0.08914, 0.8268, 0.08914, 0.8024, 0.09101, 0.8047, 0.06795, 0.8216, 0.06767, 0.8489, 0.07938, 0.8268, 0.08914, 0.8216, 0.06767, 0.8364, 0.06005, 0.7997, 0.1234, 0.7675, 0.1137, 0.7792, 0.08405, 0.8024, 0.09101, 0.7675, 0.1137, 0.7417, 0.09409, 0.7607, 0.06994, 0.7792, 0.08405, 0.7792, 0.08405, 0.7607, 0.06994, 0.7764, 0.05363, 0.7885, 0.06413, 0.8024, 0.09101, 0.7792, 0.08405, 0.7885, 0.06413, 0.8047, 0.06795, 0.4787, 0.02564, 0.4535, 0.04578, 0.4342, 0.02111, 0.4523, 0.006633, 0.4535, 0.04578, 0.4239, 0.06277, 0.4129, 0.03332, 0.4342, 0.02111, 0.4342, 0.02111, 0.4129, 0.03332, 0.4075, 0.01534, 0.4224, 0.007579, 0.7607, 0.06994, 0.75, 0.05033, 0.7682, 0.04072, 0.7764, 0.05363, 0.4239, 0.06277, 0.3942, 0.07368, 0.3916, 0.04116, 0.4129, 0.03332, 0.3942, 0.07368, 0.3687, 0.07736, 0.3732, 0.0438, 0.3916, 0.04116, 0.3916, 0.04116, 0.3732, 0.0438, 0.3805, 0.02246, 0.3928, 0.02151, 0.4129, 0.03332, 0.3916, 0.04116, 0.3928, 0.02151, 0.4075, 0.01534, 0.3682, 0.08638, 0.3426, 0.08333, 0.3445, 0.05075, 0.3629, 0.05295, 0.3426, 0.08333, 0.3126, 0.07315, 0.3229, 0.04344, 0.3445, 0.05075, 0.3445, 0.05075, 0.3229, 0.04344, 0.3279, 0.02532, 0.3427, 0.03114, 0.3629, 0.05295, 0.3445, 0.05075, 0.3427, 0.03114, 0.3551, 0.03179, 0.3126, 0.07315, 0.2826, 0.05688, 0.3013, 0.03175, 0.3229, 0.04344, 0.2826, 0.05688, 0.257, 0.03737, 0.2829, 0.01772, 0.3013, 0.03175, 0.3013, 0.03175, 0.2829, 0.01772, 0.3008, 0.007851, 0.3128, 0.01794, 0.3229, 0.04344, 0.3013, 0.03175, 0.3128, 0.01794, 0.3279, 0.02532])
me_mesh.materials.append(mat_egg_material)
me_mesh.update()
me_mesh.normals_split_custom_set([tuple(v) for v in zip(*[iter([0.3213, -0.8908, -0.3213, 0.1746, -0.8899, -0.4215, 0.2315, -0.7963, -0.5588, 0.4278, -0.7963, -0.4278, 0.1746, -0.8899, -0.4215, -2.265e-09, -0.8908, -0.4544, -1.046e-06, -0.7963, -0.6049, 0.2315, -0.7963, -0.5588, 0.2315, -0.7963, -0.5588, -1.046e-06, -0.7963, -0.6049, 8.987e-08, -0.6751, -0.7377, 0.2825, -0.6744, -0.6821, 0.4278, -0.7963, -0.4278, 0.2315, -0.7963, -0.5588, 0.2825, -0.6744, -0.6821, 0.5216, -0.6751, -0.5217, -2.265e-09, -0.8908, -0.4544, -0.1746, -0.8899, -0.4215, -0.2315, -0.7963, -0.5588, -1.046e-06, -0.7963, -0.6049, -0.1746, -0.8899, -0.4215, -0.3213, -0.8908, -0.3213, -0.4278, -0.7963, -0.4278, -0.2315, -0.7963, -0.5588, -0.2315, -0.7963, -0.5588, -0.4278, -0.7963, -0.4278, -0.5216, -0.6751, -0.5216, -0.2825, -0.6744, -0.6821, -1.046e-06, -0.7963, -0.6049, -0.2315, -0.7963, -0.5588, -0.2825, -0.6744, -0.6821, 8.987e-08, -0.6751, -0.7377, -0.3213, -0.8908, -0.3213, -0.4215, -0.8899, -0.1746, -0.5588, -0.7964, -0.2315, -0.4278, -0.7963, -0.4278, -0.4215, -0.8899, -0.1746, -0.4544, -0.8908, -4.132e-09, -0.6049, -0.7963, 1.131e-06, -0.5588, -0.7964, -0.2315, -0.5588, -0.7964, -0.2315, -0.6049, -0.7963, 1.131e-06, -0.7377, -0.6751, 1.246e-08, -0.6821, -0.6744, -0.2825, -0.4278, -0.7963, -0.4278, -0.5588, -0.7964, -0.2315, -0.6821, -0.6744, -0.2825, -0.5216, -0.6751, -0.5216, -0.4544, -0.8908, -4.132e-09, -0.4215, -0.8899, 0.1746, -0.5588, -0.7963, 0.2315, -0.6049, -0.7963, 1.131e-06, -0.4215, -0.8899, 0.1746, -0.3213, -0.8908, 0.3213, -0.4278, -0.7963, 0.4278, -0.5588, -0.7963, 0.2315, -0.5588, -0.7963, 0.2315, -0.4278, -0.7963, 0.4278, -0.5216, -0.6751, 0.5216, -0.6821, -0.6744, 0.2825, -0.6049, -0.7963, 1.131e-06, -0.5588, -0.7963, 0.2315, -0.6821, -0.6744, 0.2825, -0.7377, -0.6751, 1.246e-08, -0.3213, -0.8908, 0.3213, -0.1746, -0.8899, 0.4215, -0.2315, -0.7963, 0.5588, -0.4278, -0.7963, 0.4278, -0.1746, -0.8899, 0.4215, -7.149e-09, -0.8908, 0.4544, 1.064e-06, -0.7963, 0.6049, -0.2315, -0.7963, 0.5588, -0.2315, -0.7963, 0.5588, 1.064e-06, -0.7963, 0.6049, -4.575e-08, -0.6751, 0.7377, -0.2825, -0.6744, 0.6821, -0.4278, -0.7963, 0.4278, -0.2315, -0.7963, 0.5588, -0.2825, -0.6744, 0.6821, -0.5216, -0.6751, 0.5216, -7.149e-09, -0.8908, 0.4544, 0.1746, -0.8899, 0.4215, 0.2315, -0.7964, 0.5588, 1.064e-06, -0.7963, 0.6049, 0.1746, -0.8899, 0.4215, 0.3213, -0.8908, 0.3213, 0.4278, -0.7963, 0.4278, 0.2315, -0.7964, 0.5588, 0.2315, -0.7964, 0.5588, 0.4278, -0.7963, 0.4278, 0.5216, -0.6751, 0.5216, 0.2825, -0.6744, 0.6821, 1.064e-06, -0.7963, 0.6049, 0.2315, -0.7964, 0.5588, 0.2825, -0.6744, 0.6821, -4.575e-08, -0.6751, 0.7377, 0.3213, -0.8908, 0.3213, 0.4215, -0.8899, 0.1746, 0.5588, -0.7963, 0.2315, 0.4278, -0.7963, 0.4278, 0.4215, -0.8899, 0.1746, 0.4544, -0.8908, -5.141e-08, 0.6049, -0.7963, -1.104e-06, 0.5588, -0.7963, 0.2315, 0.5588, -0.7963, 0.2315, 0.6049, -0.7963, -1.104e-06, 0.7377, -0.6751, 2.456e-08, 0.6821, -0.6744, 0.2825, 0.4278, -0.7963, 0.4278, 0.5588, -0.7963, 0.2315, 0.6821, -0.6744, 0.2825, 0.5216, -0.6751, 0.5216, 0.4544, -0.8908, -5.141e-08, 0.4215, -0.8899, -0.1746, 0.5588, -0.7963, -0.2315, 0.6049, -0.7963, -1.104e-06, 0.4215, -0.8899, -0.1746, 0.3213, -0.8908, -0.3213, 0.4278, -0.7963, -0.4278, 0.5588, -0.7963, -0.2315, 0.5588, -0.7963, -0.2315, 0.4278, -0.7963, -0.4278, 0.5216, -0.6751, -0.5217, 0.6821, -0.6744, -0.2825, 0.6049, -0.7963, -1.104e-06, 0.5588, -0.7963, -0.2315, 0.6821, -0.6744, -0.2825, 0.7377, -0.6751, 2.456e-08, 0.5216, -0.6751, -0.5217, 0.2825, -0.6744, -0.6821, 0.3254, -0.5263, -0.7855, 0.6009, -0.5271, -0.6009, 0.2825, -0.6744, -0.6821, 8.987e-08, -0.6751, -0.7377, 8.318e-07, -0.5271, -0.8498, 0.3254, -0.5263, -0.7855, 0.3254, -0.5263, -0.7855, 8.318e-07, -0.5271, -0.8498, 2.111e-07, -0.3624, -0.932, 0.3568, -0.3617, -0.8613, 0.6009, -0.5271, -0.6009, 0.3254, -0.5263, -0.7855, 0.3568, -0.3617, -0.8613, 0.6591, -0.3623, -0.6591, 8.987e-08, -0.6751, -0.7377, -0.2825, -0.6744, -0.6821, -0.3254, -0.5263, -0.7855, 8.318e-07, -0.5271, -0.8498, -0.2825, -0.6744, -0.6821, -0.5216, -0.6751, -0.5216, -0.6009, -0.5271, -0.6009, -0.3254, -0.5263, -0.7855, -0.3254, -0.5263, -0.7855, -0.6009, -0.5271, -0.6009, -0.6591, -0.3623, -0.6591, -0.3568, -0.3617, -0.8613, 8.318e-07, -0.5271, -0.8498, -0.3254, -0.5263, -0.7855, -0.3568, -0.3617, -0.8613, 2.111e-07, -0.3624, -0.932, -0.5216, -0.6751, -0.5216, -0.6821, -0.6744, -0.2825, -0.7855, -0.5264, -0.3254, -0.6009, -0.5271, -0.6009, -0.6821, -0.6744, -0.2825, -0.7377, -0.6751, 1.246e-08, -0.8498, -0.5271, -8.078e-07, -0.7855, -0.5264, -0.3254, -0.7855, -0.5264, -0.3254, -0.8498, -0.5271, -8.078e-07, -0.932, -0.3623, -1.798e-07, -0.8613, -0.3617, -0.3568, -0.6009, -0.5271, -0.6009, -0.7855, -0.5264, -0.3254, -0.8613, -0.3617, -0.3568, -0.6591, -0.3623, -0.6591, -0.7377, -0.6751, 1.246e-08, -0.6821, -0.6744, 0.2825, -0.7855, -0.5263, 0.3254, -0.8498, -0.5271, -8.078e-07, -0.6821, -0.6744, 0.2825, -0.5216, -0.6751, 0.5216, -0.6009, -0.5271, 0.6009, -0.7855, -0.5263, 0.3254, -0.7855, -0.5263, 0.3254, -0.6009, -0.5271, 0.6009, -0.6591, -0.3623, 0.6591, -0.8613, -0.3617, 0.3568, -0.8498, -0.5271, -8.078e-07, -0.7855, -0.5263, 0.3254, -0.8613, -0.3617, 0.3568, -0.932, -0.3623, -1.798e-07, -0.5216, -0.6751, 0.5216, -0.2825, -0.6744, 0.6821, -0.3254, -0.5263, 0.7855, -0.6009, -0.5271, 0.6009, -0.2825, -0.6744, 0.6821, -4.575e-08, -0.6751, 0.7377, -8.558e-07, -0.5271, 0.8498, -0.3254, -0.5263, 0.7855, -0.3254, -0.5263, 0.7855, -8.558e-07, -0.5271, 0.8498, -2.894e-07, -0.3624, 0.932, -0.3568, -0.3617, 0.8613, -0.6009, -0.5271, 0.6009, -0.3254, -0.5263, 0.7855, -0.3568, -0.3617, 0.8613, -0.6591, -0.3623, 0.6591, -4.575e-08, -0.6751, 0.7377, 0.2825, -0.6744, 0.6821, 0.3254, -0.5263, 0.7855, -8.558e-07, -0.5271, 0.8498, 0.2825, -0.6744, 0.6821, 0.5216, -0.6751, 0.5216, 0.6009, -0.5271, 0.6009, 0.3254, -0.5263, 0.7855, 0.3254, -0.5263, 0.7855, 0.6009, -0.5271, 0.6009, 0.6591, -0.3623, 0.6591, 0.3568, -0.3617, 0.8613, -8.558e-07, -0.5271, 0.8498, 0.3254, -0.5263, 0.7855, 0.3568, -0.3617, 0.8613, -2.894e-07, -0.3624, 0.932, 0.5216, -0.6751, 0.5216, 0.6821, -0.6744, 0.2825, 0.7855, -0.5264, 0.3254, 0.6009, -0.5271, 0.6009, 0.6821, -0.6744, 0.2825, 0.7377, -0.6751, 2.456e-08, 0.8498, -0.5271, 8.157e-07, 0.7855, -0.5264, 0.3254, 0.7855, -0.5264, 0.3254, 0.8498, -0.5271, 8.157e-07, 0.932, -0.3624, 1.716e-07, 0.8613, -0.3617, 0.3568, 0.6009, -0.5271, 0.6009, 0.7855, -0.5264, 0.3254, 0.8613, -0.3617, 0.3568, 0.6591, -0.3623, 0.6591, 0.7377, -0.6751, 2.456e-08, 0.6821, -0.6744, -0.2825, 0.7855, -0.5263, -0.3254, 0.8498, -0.5271, 8.157e-07, 0.6821, -0.6744, -0.2825, 0.5216, -0.6751, -0.5217, 0.6009, -0.5271, -0.6009, 0.7855, -0.5263, -0.3254, 0.7855, -0.5263, -0.3254, 0.6009, -0.5271, -0.6009, 0.6591, -0.3623, -0.6591, 0.8613, -0.3617, -0.3568, 0.8498, -0.5271, 8.157e-07, 0.7855, -0.5263, -0.3254, 0.8613, -0.3617, -0.3568, 0.932, -0.3624, 1.716e-07, 0.6591, -0.3623, -0.6591, 0.3568, -0.3617, -0.8613, 0.3761, -0.1851, -0.9079, 0.6948, -0.1855, -0.6948, 0.3568, -0.3617, -0.8613, 2.111e-07, -0.3624, -0.932, 1.982e-07, -0.1856, -0.9826, 0.3761, -0.1851, -0.9079, 0.3761, -0.1851, -0.9079, 1.982e-07, -0.1856, -0.9826, 7.036e-08, -4.659e-05, -1.0, 0.3827, 0.0001641, -0.9239, 0.6948, -0.1855, -0.6948, 0.3761, -0.1851, -0.9079, 0.3827, 0.0001641, -0.9239, 0.7071, 5.848e-05, -0.7071, 2.111e-07, -0.3624, -0.932, -0.3568, -0.3617, -0.8613, -0.3761, -0.1851, -0.9079, 1.982e-07, -0.1856, -0.9826, -0.3568, -0.3617, -0.8613, -0.6591, -0.3623, -0.6591, -0.6948, -0.1856, -0.6948, -0.3761, -0.1851, -0.9079, -0.3761, -0.1851, -0.9079, -0.6948, -0.1856, -0.6948, -0.7071, 0.0001636, -0.7071, -0.3827, 0.0001642, -0.9239, 1.982e-07, -0.1856, -0.9826, -0.3761, -0.1851, -0.9079, -0.3827, 0.0001642, -0.9239, 7.036e-08, -4.659e-05, -1.0, -0.6591, -0.3623, -0.6591, -0.8613, -0.3617, -0.3568, -0.9079, -0.1851, -0.3761, -0.6948, -0.1856, -0.6948, -0.8613, -0.3617, -0.3568, -0.932, -0.3623, -1.798e-07, -0.9826, -0.1855, -1.659e-07, -0.9079, -0.1851, -0.3761, -0.9079, -0.1851, -0.3761, -0.9826, -0.1855, -1.659e-07, -1.0, -4.666e-05, 7.015e-08, -0.9239, 0.0001641, -0.3827, -0.6948, -0.1856, -0.6948, -0.9079, -0.1851, -0.3761, -0.9239, 0.0001641, -0.3827, -0.7071, 0.0001636, -0.7071, -0.932, -0.3623, -1.798e-07, -0.8613, -0.3617, 0.3568, -0.9079, -0.1851, 0.3761, -0.9826, -0.1855, -1.659e-07, -0.8613, -0.3617, 0.3568, -0.6591, -0.3623, 0.6591, -0.6948, -0.1855, 0.6948, -0.9079, -0.1851, 0.3761, -0.9079, -0.1851, 0.3761, -0.6948, -0.1855, 0.6948, -0.7071, 0.0001636, 0.7071, -0.9239, 0.0001641, 0.3827, -0.9826, -0.1855, -1.659e-07, -0.9079, -0.1851, 0.3761, -0.9239, 0.0001641, 0.3827, -1.0, -4.666e-05, 7.015e-08, -0.6591, -0.3623, 0.6591, -0.3568, -0.3617, 0.8613, -0.3761, -0.1851, 0.9079, -0.6948, -0.1855, 0.6948, -0.3568, -0.3617, 0.8613, -2.894e-07, -0.3624, 0.932, -2.425e-07, -0.1856, 0.9826, -0.3761, -0.1851, 0.9079, -0.3761, -0.1851, 0.9079, -2.425e-07, -0.1856, 0.9826, -5.555e-08, -4.659e-05, 1.0, -0.3827, 0.0001641, 0.9239, -0.6948, -0.1855, 0.6948, -0.3761, -0.1851, 0.9079, -0.3827, 0.0001641, 0.9239, -0.7071, 0.0001636, 0.7071, -2.894e-07, -0.3624, 0.932, 0.3568, -0.3617, 0.8613, 0.3761, -0.1851, 0.9079, -2.425e-07, -0.1856, 0.9826, 0.3568, -0.3617, 0.8613, 0.6591, -0.3623, 0.6591, 0.6948, -0.1856, 0.6948, 0.3761, -0.1851, 0.9079, 0.3761, -0.1851, 0.9079, 0.6948, -0.1856, 0.6948, 0.7071, 5.847e-05, 0.7071, 0.3827, 0.0001641, 0.9239, -2.425e-07, -0.1856, 0.9826, 0.3761, -0.1851, 0.9079, 0.3827, 0.0001641, 0.9239, -5.555e-08, -4.659e-05, 1.0, 0.6591, -0.3623, 0.6591, 0.8613, -0.3617, 0.3568, 0.9079, -0.1852, 0.3761, 0.6948, -0.1856, 0.6948, 0.8613, -0.3617, 0.3568, 0.932, -0.3624, 1.716e-07, 0.9826, -0.1855, 1.752e-07, 0.9079, -0.1852, 0.3761, 0.9079, -0.1852, 0.3761, 0.9826, -0.1855, 1.752e-07, 1.0, -4.659e-05, -2.321e-08, 0.9239, 0.0001643, 0.3827, 0.6948, -0.1856, 0.6948, 0.9079, -0.1852, 0.3761, 0.9239, 0.0001643, 0.3827, 0.7071, 5.847e-05, 0.7071, 0.932, -0.3624, 1.716e-07, 0.8613, -0.3617, -0.3568, 0.9079, -0.1851, -0.3761, 0.9826, -0.1855, 1.752e-07, 0.8613, -0.3617, -0.3568, 0.6591, -0.3623, -0.6591, 0.6948, -0.1855, -0.6948, 0.9079, -0.1851, -0.3761, 0.9079, -0.1851, -0.3761, 0.6948, -0.1855, -0.6948, 0.7071, 5.848e-05, -0.7071, 0.9239, 0.000164, -0.3827, 0.9826, -0.1855, 1.752e-07, 0.9079, -0.1851, -0.3761, 0.9239, 0.000164, -0.3827, 1.0, -4.659e-05, -2.321e-08, 0.7071, 5.848e-05, -0.7071, 0.3827, 0.0001641, -0.9239, 0.3767, 0.1767, -0.9093, 0.6959, 0.1771, -0.6959, 0.3827, 0.0001641, -0.9239, 7.036e-08, -4.659e-05, -1.0, 1.548e-08, 0.1771, -0.9842, 0.3767, 0.1767, -0.9093, 0.3767, 0.1767, -0.9093, 1.548e-08, 0.1771, -0.9842, -3.698e-08, 0.2962, -0.9551, 0.3656, 0.2955, -0.8826, 0.6959, 0.1771, -0.6959, 0.3767, 0.1767, -0.9093, 0.3656, 0.2955, -0.8826, 0.6754, 0.2962, -0.6754, 7.036e-08, -4.659e-05, -1.0, -0.3827, 0.0001642, -0.9239, -0.3767, 0.1767, -0.9093, 1.548e-08, 0.1771, -0.9842, -0.3827, 0.0001642, -0.9239, -0.7071, 0.0001636, -0.7071, -0.6959, 0.1771, -0.6959, -0.3767, 0.1767, -0.9093, -0.3767, 0.1767, -0.9093, -0.6959, 0.1771, -0.6959, -0.6754, 0.2962, -0.6754, -0.3656, 0.2954, -0.8826, 1.548e-08, 0.1771, -0.9842, -0.3767, 0.1767, -0.9093, -0.3656, 0.2954, -0.8826, -3.698e-08, 0.2962, -0.9551, -0.7071, 0.0001636, -0.7071, -0.9239, 0.0001641, -0.3827, -0.9093, 0.1767, -0.3767, -0.6959, 0.1771, -0.6959, -0.9239, 0.0001641, -0.3827, -1.0, -4.666e-05, 7.015e-08, -0.9842, 0.1771, -6.141e-09, -0.9093, 0.1767, -0.3767, -0.9093, 0.1767, -0.3767, -0.9842, 0.1771, -6.141e-09, -0.9551, 0.2962, 2.142e-08, -0.8826, 0.2954, -0.3656, -0.6959, 0.1771, -0.6959, -0.9093, 0.1767, -0.3767, -0.8826, 0.2954, -0.3656, -0.6754, 0.2962, -0.6754, -1.0, -4.666e-05, 7.015e-08, -0.9239, 0.0001641, 0.3827, -0.9093, 0.1767, 0.3767, -0.9842, 0.1771, -6.141e-09, -0.9239, 0.0001641, 0.3827, -0.7071, 0.0001636, 0.7071, -0.6959, 0.1771, 0.6959, -0.9093, 0.1767, 0.3767, -0.9093, 0.1767, 0.3767, -0.6959, 0.1771, 0.6959, -0.6754, 0.2962, 0.6754, -0.8826, 0.2954, 0.3656, -0.9842, 0.1771, -6.141e-09, -0.9093, 0.1767, 0.3767, -0.8826, 0.2954, 0.3656, -0.9551, 0.2962, 2.142e-08, -0.7071, 0.0001636, 0.7071, -0.3827, 0.0001641, 0.9239, -0.3767, 0.1767, 0.9093, -0.6959, 0.1771, 0.6959, -0.3827, 0.0001641, 0.9239, -5.555e-08, -4.659e-05, 1.0, -3.016e-08, 0.1771, 0.9842, -0.3767, 0.1767, 0.9093, -0.3767, 0.1767, 0.9093, -3.016e-08, 0.1771, 0.9842, -1.153e-08, 0.2962, 0.9551, -0.3656, 0.2955, 0.8826, -0.6959, 0.1771, 0.6959, -0.3767, 0.1767, 0.9093, -0.3656, 0.2955, 0.8826, -0.6754, 0.2962, 0.6754, -5.555e-08, -4.659e-05, 1.0, 0.3827, 0.0001641, 0.9239, 0.3767, 0.1767, 0.9093, -3.016e-08, 0.1771, 0.9842, 0.3827, 0.0001641, 0.9239, 0.7071, 5.847e-05, 0.7071, 0.6959, 0.1771, 0.6959, 0.3767, 0.1767, 0.9093, 0.3767, 0.1767, 0.9093, 0.6959, 0.1771, 0.6959, 0.6754, 0.2962, 0.6754, 0.3656, 0.2954, 0.8826, -3.016e-08, 0.1771, 0.9842, 0.3767, 0.1767, 0.9093, 0.3656, 0.2954, 0.8826, -1.153e-08, 0.2962, 0.9551, 0.7071, 5.847e-05, 0.7071, 0.9239, 0.0001643, 0.3827, 0.9093, 0.1767, 0.3767, 0.6959, 0.1771, 0.6959, 0.9239, 0.0001643, 0.3827, 1.0, -4.659e-05, -2.321e-08, 0.9842, 0.1771, -8.3e-08, 0.9093, 0.1767, 0.3767, 0.9093, 0.1767, 0.3767, 0.9842, 0.1771, -8.3e-08, 0.9551, 0.2962, -8.606e-08, 0.8826, 0.2955, 0.3656, 0.6959, 0.1771, 0.6959, 0.9093, 0.1767, 0.3767, 0.8826, 0.2955, 0.3656, 0.6754, 0.2962, 0.6754, 1.0, -4.659e-05, -2.321e-08, 0.9239, 0.000164, -0.3827, 0.9093, 0.1767, -0.3767, 0.9842, 0.1771, -8.3e-08, 0.9239, 0.000164, -0.3827, 0.7071, 5.848e-05, -0.7071, 0.6959, 0.1771, -0.6959, 0.9093, 0.1767, -0.3767, 0.9093, 0.1767, -0.3767, 0.6959, 0.1771, -0.6959, 0.6754, 0.2962, -0.6754, 0.8826, 0.2954, -0.3656, 0.9842, 0.1771, -8.3e-08, 0.9093, 0.1767, -0.3767, 0.8826, 0.2954, -0.3656, 0.9551, 0.2962, -8.606e-08, 0.6754, 0.2962, -0.6754, 0.3656, 0.2955, -0.8826, 0.3552, 0.3722, -0.8575, 0.6561, 0.373, -0.6561, 0.3656, 0.2955, -0.8826, -3.698e-08, 0.2962, -0.9551, 5.955e-08, 0.373, -0.9278, 0.3552, 0.3722, -0.8575, 0.3552, 0.3722, -0.8575, 5.955e-08, 0.373, -0.9278, -3.049e-07, 0.4501, -0.893, 0.3419, 0.4492, -0.8254, 0.6561, 0.373, -0.6561, 0.3552, 0.3722, -0.8575, 0.3419, 0.4492, -0.8254, 0.6314, 0.4501, -0.6314, -3.698e-08, 0.2962, -0.9551, -0.3656, 0.2954, -0.8826, -0.3552, 0.3723, -0.8575, 5.955e-08, 0.373, -0.9278, -0.3656, 0.2954, -0.8826, -0.6754, 0.2962, -0.6754, -0.6561, 0.3729, -0.6561, -0.3552, 0.3723, -0.8575, -0.3552, 0.3723, -0.8575, -0.6561, 0.3729, -0.6561, -0.6314, 0.4501, -0.6314, -0.3419, 0.4492, -0.8254, 5.955e-08, 0.373, -0.9278, -0.3552, 0.3723, -0.8575, -0.3419, 0.4492, -0.8254, -3.049e-07, 0.4501, -0.893, -0.6754, 0.2962, -0.6754, -0.8826, 0.2954, -0.3656, -0.8575, 0.3721, -0.3552, -0.6561, 0.3729, -0.6561, -0.8826, 0.2954, -0.3656, -0.9551, 0.2962, 2.142e-08, -0.9278, 0.373, -1.616e-07, -0.8575, 0.3721, -0.3552, -0.8575, 0.3721, -0.3552, -0.9278, 0.373, -1.616e-07, -0.893, 0.4501, -6.448e-07, -0.8254, 0.4492, -0.3419, -0.6561, 0.3729, -0.6561, -0.8575, 0.3721, -0.3552, -0.8254, 0.4492, -0.3419, -0.6314, 0.4501, -0.6314, -0.9551, 0.2962, 2.142e-08, -0.8826, 0.2954, 0.3656, -0.8575, 0.3723, 0.3552, -0.9278, 0.373, -1.616e-07, -0.8826, 0.2954, 0.3656, -0.6754, 0.2962, 0.6754, -0.6561, 0.373, 0.6561, -0.8575, 0.3723, 0.3552, -0.8575, 0.3723, 0.3552, -0.6561, 0.373, 0.6561, -0.6314, 0.4501, 0.6314, -0.8254, 0.4492, 0.3419, -0.9278, 0.373, -1.616e-07, -0.8575, 0.3723, 0.3552, -0.8254, 0.4492, 0.3419, -0.893, 0.4501, -6.448e-07, -0.6754, 0.2962, 0.6754, -0.3656, 0.2955, 0.8826, -0.3552, 0.3721, 0.8575, -0.6561, 0.373, 0.6561, -0.3656, 0.2955, 0.8826, -1.153e-08, 0.2962, 0.9551, 4.474e-08, 0.373, 0.9278, -0.3552, 0.3721, 0.8575, -0.3552, 0.3721, 0.8575, 4.474e-08, 0.373, 0.9278, 1.494e-07, 0.4501, 0.893, -0.3419, 0.4492, 0.8254, -0.6561, 0.373, 0.6561, -0.3552, 0.3721, 0.8575, -0.3419, 0.4492, 0.8254, -0.6314, 0.4501, 0.6314, -1.153e-08, 0.2962, 0.9551, 0.3656, 0.2954, 0.8826, 0.3552, 0.3722, 0.8575, 4.474e-08, 0.373, 0.9278, 0.3656, 0.2954, 0.8826, 0.6754, 0.2962, 0.6754, 0.656, 0.3731, 0.656, 0.3552, 0.3722, 0.8575, 0.3552, 0.3722, 0.8575, 0.656, 0.3731, 0.656, 0.6314, 0.4501, 0.6314, 0.3419, 0.4492, 0.8254, 4.474e-08, 0.373, 0.9278, 0.3552, 0.3722, 0.8575, 0.3419, 0.4492, 0.8254, 1.494e-07, 0.4501, 0.893, 0.6754, 0.2962, 0.6754, 0.8826, 0.2955, 0.3656, 0.8575, 0.3721, 0.3552, 0.656, 0.3731, 0.656, 0.8826, 0.2955, 0.3656, 0.9551, 0.2962, -8.606e-08, 0.9278, 0.373, 6.924e-08, 0.8575, 0.3721, 0.3552, 0.8575, 0.3721, 0.3552, 0.9278, 0.373, 6.924e-08, 0.893, 0.4501, 5.924e-07, 0.8254, 0.4492, 0.3419, 0.656, 0.3731, 0.656, 0.8575, 0.3721, 0.3552, 0.8254, 0.4492, 0.3419, 0.6314, 0.4501, 0.6314, 0.9551, 0.2962, -8.606e-08, 0.8826, 0.2954, -0.3656, 0.8575, 0.3722, -0.3552, 0.9278, 0.373, 6.924e-08, 0.8826, 0.2954, -0.3656, 0.6754, 0.2962, -0.6754, 0.6561, 0.373, -0.6561, 0.8575, 0.3722, -0.3552, 0.8575, 0.3722, -0.3552, 0.6561, 0.373, -0.6561, 0.6314, 0.4501, -0.6314, 0.8254, 0.4492, -0.3419, 0.9278, 0.373, 6.924e-08, 0.8575, 0.3722, -0.3552, 0.8254, 0.4492, -0.3419, 0.893, 0.4501, 5.924e-07, 0.6314, 0.4501, -0.6314, 0.3419, 0.4492, -0.8254, 0.3251, 0.5274, -0.7849, 0.6003, 0.5284, -0.6003, 0.3419, 0.4492, -0.8254, -3.049e-07, 0.4501, -0.893, 1.061e-06, 0.5284, -0.849, 0.3251, 0.5274, -0.7849, 0.3251, 0.5274, -0.7849, 1.061e-06, 0.5284, -0.849, -6.114e-07, 0.622, -0.783, 0.2999, 0.6212, -0.724, 0.6003, 0.5284, -0.6003, 0.3251, 0.5274, -0.7849, 0.2999, 0.6212, -0.724, 0.5537, 0.622, -0.5537, -3.049e-07, 0.4501, -0.893, -0.3419, 0.4492, -0.8254, -0.3251, 0.5274, -0.7849, 1.061e-06, 0.5284, -0.849, -0.3419, 0.4492, -0.8254, -0.6314, 0.4501, -0.6314, -0.6003, 0.5284, -0.6003, -0.3251, 0.5274, -0.7849, -0.3251, 0.5274, -0.7849, -0.6003, 0.5284, -0.6003, -0.5537, 0.622, -0.5537, -0.2999, 0.6212, -0.724, 1.061e-06, 0.5284, -0.849, -0.3251, 0.5274, -0.7849, -0.2999, 0.6212, -0.724, -6.114e-07, 0.622, -0.783, -0.6314, 0.4501, -0.6314, -0.8254, 0.4492, -0.3419, -0.7849, 0.5274, -0.3251, -0.6003, 0.5284, -0.6003, -0.8254, 0.4492, -0.3419, -0.893, 0.4501, -6.448e-07, -0.849, 0.5284, -1.085e-06, -0.7849, 0.5274, -0.3251, -0.7849, 0.5274, -0.3251, -0.849, 0.5284, -1.085e-06, -0.783, 0.622, 5.444e-07, -0.724, 0.6212, -0.2999, -0.6003, 0.5284, -0.6003, -0.7849, 0.5274, -0.3251, -0.724, 0.6212, -0.2999, -0.5537, 0.622, -0.5537, -0.893, 0.4501, -6.448e-07, -0.8254, 0.4492, 0.3419, -0.7849, 0.5275, 0.3251, -0.849, 0.5284, -1.085e-06, -0.8254, 0.4492, 0.3419, -0.6314, 0.4501, 0.6314, -0.6003, 0.5284, 0.6003, -0.7849, 0.5275, 0.3251, -0.7849, 0.5275, 0.3251, -0.6003, 0.5284, 0.6003, -0.5537, 0.622, 0.5537, -0.724, 0.6212, 0.2999, -0.849, 0.5284, -1.085e-06, -0.7849, 0.5275, 0.3251, -0.724, 0.6212, 0.2999, -0.783, 0.622, 5.444e-07, -0.6314, 0.4501, 0.6314, -0.3419, 0.4492, 0.8254, -0.3251, 0.5275, 0.7849, -0.6003, 0.5284, 0.6003, -0.3419, 0.4492, 0.8254, 1.494e-07, 0.4501, 0.893, -1.25e-06, 0.5284, 0.849, -0.3251, 0.5275, 0.7849, -0.3251, 0.5275, 0.7849, -1.25e-06, 0.5284, 0.849, 4.484e-07, 0.622, 0.783, -0.2999, 0.6212, 0.724, -0.6003, 0.5284, 0.6003, -0.3251, 0.5275, 0.7849, -0.2999, 0.6212, 0.724, -0.5537, 0.622, 0.5537, 1.494e-07, 0.4501, 0.893, 0.3419, 0.4492, 0.8254, 0.3251, 0.5274, 0.7849, -1.25e-06, 0.5284, 0.849, 0.3419, 0.4492, 0.8254, 0.6314, 0.4501, 0.6314, 0.6003, 0.5284, 0.6003, 0.3251, 0.5274, 0.7849, 0.3251, 0.5274, 0.7849, 0.6003, 0.5284, 0.6003, 0.5537, 0.622, 0.5537, 0.2999, 0.6212, 0.724, -1.25e-06, 0.5284, 0.849, 0.3251, 0.5274, 0.7849, 0.2999, 0.6212, 0.724, 4.484e-07, 0.622, 0.783, 0.6314, 0.4501, 0.6314, 0.8254, 0.4492, 0.3419, 0.7849, 0.5274, 0.3251, 0.6003, 0.5284, 0.6003, 0.8254, 0.4492, 0.3419, 0.893, 0.4501, 5.924e-07, 0.849, 0.5284, 1.159e-06, 0.7849, 0.5274, 0.3251, 0.7849, 0.5274, 0.3251, 0.849, 0.5284, 1.159e-06, 0.783, 0.622, -5.034e-07, 0.724, 0.6212, 0.2999, 0.6003, 0.5284, 0.6003, 0.7849, 0.5274, 0.3251, 0.724, 0.6212, 0.2999, 0.5537, 0.622, 0.5537, 0.893, 0.4501, 5.924e-07, 0.8254, 0.4492, -0.3419, 0.7849, 0.5274, -0.3251, 0.849, 0.5284, 1.159e-06, 0.8254, 0.4492, -0.3419, 0.6314, 0.4501, -0.6314, 0.6003, 0.5284, -0.6003, 0.7849, 0.5274, -0.3251, 0.7849, 0.5274, -0.3251, 0.6003, 0.5284, -0.6003, 0.5537, 0.622, -0.5537, 0.724, 0.6212, -0.2999, 0.849, 0.5284, 1.159e-06, 0.7849, 0.5274, -0.3251, 0.724, 0.6212, -0.2999, 0.783, 0.622, -5.034e-07, -2.265e-09, -0.8908, -0.4544, 0.1746, -0.8899, -0.4215, 0.09936, -0.9657, -0.2399, -6.65e-07, -0.9762, -0.2169, 0.3213, -0.8908, -0.3213, 0.1534, -0.9762, -0.1534, 0.09936, -0.9657, -0.2399, 0.1746, -0.8899, -0.4215, -2.421e-09, -1.0, 1.573e-08, -6.65e-07, -0.9762, -0.2169, 0.09936, -0.9657, -0.2399, 0.1534, -0.9762, -0.1534, -0.3213, -0.8908, -0.3213, -0.1746, -0.8899, -0.4215, -0.09936, -0.9657, -0.2399, -0.1534, -0.9762, -0.1534, -2.265e-09, -0.8908, -0.4544, -6.65e-07, -0.9762, -0.2169, -0.09936, -0.9657, -0.2399, -0.1746, -0.8899, -0.4215, -2.421e-09, -1.0, 1.573e-08, -0.1534, -0.9762, -0.1534, -0.09936, -0.9657, -0.2399, -6.65e-07, -0.9762, -0.2169, -0.4544, -0.8908, -4.132e-09, -0.4215, -0.8899, -0.1746, -0.2399, -0.9657, -0.09936, -0.2169, -0.9762, 2.006e-06, -0.3213, -0.8908, -0.3213, -0.1534, -0.9762, -0.1534, -0.2399, -0.9657, -0.09936, -0.4215, -0.8899, -0.1746, -2.421e-09, -1.0, 1.573e-08, -0.2169, -0.9762, 2.006e-06, -0.2399, -0.9657, -0.09936, -0.1534, -0.9762, -0.1534, -0.3213, -0.8908, 0.3213, -0.4215, -0.8899, 0.1746, -0.2399, -0.9657, 0.09936, -0.1534, -0.9762, 0.1534, -0.4544, -0.8908, -4.132e-09, -0.2169, -0.9762, 2.006e-06, -0.2399, -0.9657, 0.09936, -0.4215, -0.8899, 0.1746, -2.421e-09, -1.0, 1.573e-08, -0.1534, -0.9762, 0.1534, -0.2399, -0.9657, 0.09936, -0.2169, -0.9762, 2.006e-06, -7.149e-09, -0.8908, 0.4544, -0.1746, -0.8899, 0.4215, -0.09936, -0.9657, 0.2399, 6.62e-07, -0.9762, 0.2169, -0.3213, -0.8908, 0.3213, -0.1534, -0.9762, 0.1534, -0.09936, -0.9657, 0.2399, -0.1746, -0.8899, 0.4215, -2.421e-09, -1.0, 1.573e-08, 6.62e-07, -0.9762, 0.2169, -0.09936, -0.9657, 0.2399, -0.1534, -0.9762, 0.1534, 0.3213, -0.8908, 0.3213, 0.1746, -0.8899, 0.4215, 0.09936, -0.9657, 0.2399, 0.1534, -0.9762, 0.1534, -7.149e-09, -0.8908, 0.4544, 6.62e-07, -0.9762, 0.2169, 0.09936, -0.9657, 0.2399, 0.1746, -0.8899, 0.4215, -2.421e-09, -1.0, 1.573e-08, 0.1534, -0.9762, 0.1534, 0.09936, -0.9657, 0.2399, 6.62e-07, -0.9762, 0.2169, 0.4544, -0.8908, -5.141e-08, 0.4215, -0.8899, 0.1746, 0.2399, -0.9657, 0.09936, 0.2169, -0.9762, -6.976e-07, 0.3213, -0.8908, 0.3213, 0.1534, -0.9762, 0.1534, 0.2399, -0.9657, 0.09936, 0.4215, -0.8899, 0.1746, -2.421e-09, -1.0, 1.573e-08, 0.2169, -0.9762, -6.976e-07, 0.2399, -0.9657, 0.09936, 0.1534, -0.9762, 0.1534, 0.3213, -0.8908, -0.3213, 0.4215, -0.8899, -0.1746, 0.2399, -0.9657, -0.09936, 0.1534, -0.9762, -0.1534, 0.4544, -0.8908, -5.141e-08, 0.2169, -0.9762, -6.976e-07, 0.2399, -0.9657, -0.09936, 0.4215, -0.8899, -0.1746, -2.421e-09, -1.0, 1.573e-08, 0.1534, -0.9762, -0.1534, 0.2399, -0.9657, -0.09936, 0.2169, -0.9762, -6.976e-07, 0.3391, 0.8775, -0.3391, 0.1839, 0.877, -0.4439, 0.15, 0.92, -0.362, 0.2455, 0.9378, -0.2455, -8.266e-07, 0.8775, -0.4796, 1.747e-07, 0.9378, -0.3472, 0.15, 0.92, -0.362, 0.1839, 0.877, -0.4439, -2.589e-08, 1.0, -1.307e-07, 0.2455, 0.9378, -0.2455, 0.15, 0.92, -0.362, 1.747e-07, 0.9378, -0.3472, -8.266e-07, 0.8775, -0.4796, -0.1839, 0.877, -0.4439, -0.1499, 0.9201, -0.3619, 1.747e-07, 0.9378, -0.3472, -0.3391, 0.8775, -0.3391, -0.2455, 0.9378, -0.2455, -0.1499, 0.9201, -0.3619, -0.1839, 0.877, -0.4439, -2.589e-08, 1.0, -1.307e-07, 1.747e-07, 0.9378, -0.3472, -0.1499, 0.9201, -0.3619, -0.2455, 0.9378, -0.2455, -0.3391, 0.8775, -0.3391, -0.4439, 0.877, -0.1839, -0.3619, 0.9201, -0.1499, -0.2455, 0.9378, -0.2455, -0.4796, 0.8775, 6.684e-07, -0.3471, 0.9378, 3.684e-07, -0.3619, 0.9201, -0.1499, -0.4439, 0.877, -0.1839, -2.589e-08, 1.0, -1.307e-07, -0.2455, 0.9378, -0.2455, -0.3619, 0.9201, -0.1499, -0.3471, 0.9378, 3.684e-07, -0.4796, 0.8775, 6.684e-07, -0.4439, 0.877, 0.1839, -0.362, 0.92, 0.1499, -0.3471, 0.9378, 3.684e-07, -0.3391, 0.8775, 0.3391, -0.2455, 0.9378, 0.2455, -0.362, 0.92, 0.1499, -0.4439, 0.877, 0.1839, -2.589e-08, 1.0, -1.307e-07, -0.3471, 0.9378, 3.684e-07, -0.362, 0.92, 0.1499, -0.2455, 0.9378, 0.2455, -0.3391, 0.8775, 0.3391, -0.1839, 0.877, 0.4439, -0.1499, 0.9201, 0.3619, -0.2455, 0.9378, 0.2455, 7.729e-07, 0.8775, 0.4796, -2.022e-07, 0.9378, 0.3471, -0.1499, 0.9201, 0.3619, -0.1839, 0.877, 0.4439, -2.589e-08, 1.0, -1.307e-07, -0.2455, 0.9378, 0.2455, -0.1499, 0.9201, 0.3619, -2.022e-07, 0.9378, 0.3471, 7.729e-07, 0.8775, 0.4796, 0.1839, 0.877, 0.4439, 0.1499, 0.92, 0.362, -2.022e-07, 0.9378, 0.3471, 0.3391, 0.8775, 0.3391, 0.2455, 0.9378, 0.2455, 0.1499, 0.92, 0.362, 0.1839, 0.877, 0.4439, -2.589e-08, 1.0, -1.307e-07, -2.022e-07, 0.9378, 0.3471, 0.1499, 0.92, 0.362, 0.2455, 0.9378, 0.2455, 0.3391, 0.8775, 0.3391, 0.4439, 0.877, 0.1839, 0.362, 0.92, 0.1499, 0.2455, 0.9378, 0.2455, 0.4796, 0.8775, -2.893e-07, 0.3471, 0.9378, 1.319e-06, 0.362, 0.92, 0.1499, 0.4439, 0.877, 0.1839, -2.589e-08, 1.0, -1.307e-07, 0.2455, 0.9378, 0.2455, 0.362, 0.92, 0.1499, 0.3471, 0.9378, 1.319e-06, 0.4796, 0.8775, -2.893e-07, 0.4439, 0.877, -0.1839, 0.3619, 0.9201, -0.1499, 0.3471, 0.9378, 1.319e-06, 0.3391, 0.8775, -0.3391, 0.2455, 0.9378, -0.2455, 0.3619, 0.9201, -0.1499, 0.4439, 0.877, -0.1839, -2.589e-08, 1.0, -1.307e-07, 0.3471, 0.9378, 1.319e-06, 0.3619, 0.9201, -0.1499, 0.2455, 0.9378, -0.2455, 0.5537, 0.622, -0.5537, 0.2999, 0.6212, -0.724, 0.2448, 0.7687, -0.591, 0.452, 0.769, -0.452, 0.2999, 0.6212, -0.724, -6.114e-07, 0.622, -0.783, -3.056e-06, 0.769, -0.6393, 0.2448, 0.7687, -0.591, 0.2448, 0.7687, -0.591, -3.056e-06, 0.769, -0.6393, -8.266e-07, 0.8775, -0.4796, 0.1839, 0.877, -0.4439, 0.452, 0.769, -0.452, 0.2448, 0.7687, -0.591, 0.1839, 0.877, -0.4439, 0.3391, 0.8775, -0.3391, -6.114e-07, 0.622, -0.783, -0.2999, 0.6212, -0.724, -0.2448, 0.7687, -0.591, -3.056e-06, 0.769, -0.6393, -0.2999, 0.6212, -0.724, -0.5537, 0.622, -0.5537, -0.452, 0.769, -0.4521, -0.2448, 0.7687, -0.591, -0.2448, 0.7687, -0.591, -0.452, 0.769, -0.4521, -0.3391, 0.8775, -0.3391, -0.1839, 0.877, -0.4439, -3.056e-06, 0.769, -0.6393, -0.2448, 0.7687, -0.591, -0.1839, 0.877, -0.4439, -8.266e-07, 0.8775, -0.4796, -0.5537, 0.622, -0.5537, -0.724, 0.6212, -0.2999, -0.591, 0.7687, -0.2448, -0.452, 0.769, -0.4521, -0.724, 0.6212, -0.2999, -0.783, 0.622, 5.444e-07, -0.6393, 0.769, -5.172e-06, -0.591, 0.7687, -0.2448, -0.591, 0.7687, -0.2448, -0.6393, 0.769, -5.172e-06, -0.4796, 0.8775, 6.684e-07, -0.4439, 0.877, -0.1839, -0.452, 0.769, -0.4521, -0.591, 0.7687, -0.2448, -0.4439, 0.877, -0.1839, -0.3391, 0.8775, -0.3391, -0.783, 0.622, 5.444e-07, -0.724, 0.6212, 0.2999, -0.591, 0.7687, 0.2448, -0.6393, 0.769, -5.172e-06, -0.724, 0.6212, 0.2999, -0.5537, 0.622, 0.5537, -0.452, 0.769, 0.452, -0.591, 0.7687, 0.2448, -0.591, 0.7687, 0.2448, -0.452, 0.769, 0.452, -0.3391, 0.8775, 0.3391, -0.4439, 0.877, 0.1839, -0.6393, 0.769, -5.172e-06, -0.591, 0.7687, 0.2448, -0.4439, 0.877, 0.1839, -0.4796, 0.8775, 6.684e-07, -0.5537, 0.622, 0.5537, -0.2999, 0.6212, 0.724, -0.2448, 0.7687, 0.591, -0.452, 0.769, 0.452, -0.2999, 0.6212, 0.724, 4.484e-07, 0.622, 0.783, 2.936e-06, 0.769, 0.6393, -0.2448, 0.7687, 0.591, -0.2448, 0.7687, 0.591, 2.936e-06, 0.769, 0.6393, 7.729e-07, 0.8775, 0.4796, -0.1839, 0.877, 0.4439, -0.452, 0.769, 0.452, -0.2448, 0.7687, 0.591, -0.1839, 0.877, 0.4439, -0.3391, 0.8775, 0.3391, 4.484e-07, 0.622, 0.783, 0.2999, 0.6212, 0.724, 0.2448, 0.7687, 0.591, 2.936e-06, 0.769, 0.6393, 0.2999, 0.6212, 0.724, 0.5537, 0.622, 0.5537, 0.452, 0.769, 0.452, 0.2448, 0.7687, 0.591, 0.2448, 0.7687, 0.591, 0.452, 0.769, 0.452, 0.3391, 0.8775, 0.3391, 0.1839, 0.877, 0.4439, 2.936e-06, 0.769, 0.6393, 0.2448, 0.7687, 0.591, 0.1839, 0.877, 0.4439, 7.729e-07, 0.8775, 0.4796, 0.5537, 0.622, 0.5537, 0.724, 0.6212, 0.2999, 0.591, 0.7687, 0.2448, 0.452, 0.769, 0.452, 0.724, 0.6212, 0.2999, 0.783, 0.622, -5.034e-07, 0.6393, 0.769, -3.176e-06, 0.591, 0.7687, 0.2448, 0.591, 0.7687, 0.2448, 0.6393, 0.769, -3.176e-06, 0.4796, 0.8775, -2.893e-07, 0.4439, 0.877, 0.1839, 0.452, 0.769, 0.452, 0.591, 0.7687, 0.2448, 0.4439, 0.877, 0.1839, 0.3391, 0.8775, 0.3391, 0.783, 0.622, -5.034e-07, 0.724, 0.6212, -0.2999, 0.591, 0.7687, -0.2448, 0.6393, 0.769, -3.176e-06, 0.724, 0.6212, -0.2999, 0.5537, 0.622, -0.5537, 0.452, 0.769, -0.452, 0.591, 0.7687, -0.2448, 0.591, 0.7687, -0.2448, 0.452, 0.769, -0.452, 0.3391, 0.8775, -0.3391, 0.4439, 0.877, -0.1839, 0.6393, 0.769, -3.176e-06, 0.591, 0.7687, -0.2448, 0.4439, 0.877, -0.1839, 0.4796, 0.8775, -2.893e-07])] * 3)])

# ---- objects
ob_egg = bpy.data.objects.new('Egg', me_mesh)

# ---- transforms, parenting, visibility, modifiers, constraints
ob_egg.location = (0.0, 0.0, 0.0)
ob_egg.color = (0.8, 0.8, 0.8, 1.0)

# ---- collection membership
col_collection.objects.link(ob_egg)

# ---- scene / render settings (as saved in the file)
scene.frame_start = 1; scene.frame_end = 250; scene.frame_set(1)
scene.render.engine = 'BLENDER_EEVEE_NEXT'
bpy.context.view_layer.update()

# ---- added for rendering (the .blend has no active camera and no usable light): camera, sun
cam_auto = bpy.data.cameras.new('AutoCamera')
cam_auto.lens = 50.0
cam_auto.sensor_width = 36.0
cam_auto.clip_end = 1000.0
ob_auto_camera = bpy.data.objects.new('AutoCamera', cam_auto)
scene.collection.objects.link(ob_auto_camera)
ob_auto_camera.location = (0.185045, -0.215298, 0.148036)
ob_auto_camera.rotation_euler = (1.09748, -7.21219e-08, 0.694738)
scene.camera = ob_auto_camera
light_auto_sun = bpy.data.lights.new('AutoSun', 'SUN')
light_auto_sun.energy = 3.0
light_auto_sun.angle = 0.0523599
ob_auto_sun = bpy.data.objects.new('AutoSun', light_auto_sun)
scene.collection.objects.link(ob_auto_sun)
ob_auto_sun.rotation_euler = (0.872665, 0.174533, 0.523599)
bpy.context.view_layer.update()

